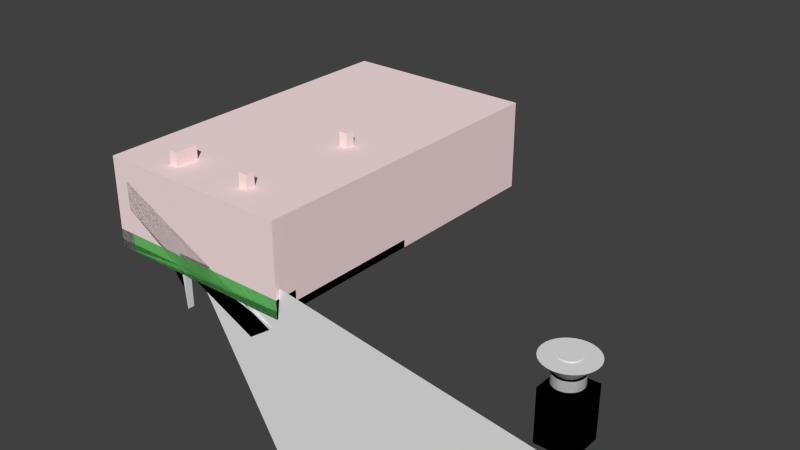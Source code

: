# Source: 500c_base.blend  (saved by Blender 2.74.0; exported with 4.5.12 LTS)
import bpy
from mathutils import Matrix  # noqa: F401  (used for matrix-valued properties, if any)

bpy.ops.wm.read_factory_settings(use_empty=True)
scene = bpy.context.scene
scene.name = 'Scene'

# ---- collections
col_collection_1 = bpy.data.collections.new('Collection 1'); scene.collection.children.link(col_collection_1)
col_collection_2 = bpy.data.collections.new('Collection 2'); scene.collection.children.link(col_collection_2)
col_collection_2.hide_render = True
col_collection_2.hide_viewport = True

# ---- images (referenced by path relative to the original .blend; pixels are not part of the script)
import os
ASSET_DIR = os.environ.get("B2B_ASSET_DIR", "")  # directory of the original .blend (textures are referenced by path, not embedded)
HERE = os.path.dirname(os.path.abspath(__file__))  # packed textures are extracted next to this script under _unpacked/

def load_image(name, relpath, width, height, colorspace="sRGB"):
    """Load a texture the original file referenced (path relative to the .blend, or extracted next to this script)."""
    p = next((c for c in (os.path.join(HERE, relpath), os.path.join(ASSET_DIR, relpath)) if relpath and os.path.exists(c)), "")
    if p:
        img = bpy.data.images.load(p, check_existing=True)
        img.name = name
    else:  # same state as the original file: an image datablock whose file is absent (Cycles renders it pink)
        img = bpy.data.images.new(name, width, height)
        img.source = "FILE"
        img.filepath = "//" + (relpath or name)
    img.colorspace_settings.name = colorspace
    return img
img_500c_jpg = load_image('500c.jpg', '500c.jpg', 1024, 1024, 'sRGB')

# ---- materials (node trees are filled in below, after node groups)
mat_device = bpy.data.materials.new('Device')
mat_device.alpha_threshold = 0.0
mat_device.roughness = 0.5
mat_added_material = bpy.data.materials.new('Added_Material')
mat_added_material.alpha_threshold = 0.0
mat_added_material.roughness = 0.5
mat_hole_material = bpy.data.materials.new('Hole_Material')
mat_hole_material.alpha_threshold = 0.0
mat_hole_material.roughness = 0.5
mat_board_image = bpy.data.materials.new('Board_Image')
mat_board_image.alpha_threshold = 0.0
mat_board_image.roughness = 0.5
mat_material_004 = bpy.data.materials.new('Material.004')
mat_material_004.alpha_threshold = 0.0
mat_material_004.roughness = 0.5
mat_material_005 = bpy.data.materials.new('Material.005')
mat_material_005.alpha_threshold = 0.0
mat_material_005.roughness = 0.5
mat_material_006 = bpy.data.materials.new('Material.006')
mat_material_006.alpha_threshold = 0.0
mat_material_006.roughness = 0.5

# ---- material node trees
mat_device.use_nodes = True; mat_device.node_tree.nodes.clear()
_N = mat_device.node_tree.nodes; _L = mat_device.node_tree.links
n0 = _N.new('ShaderNodeOutputMaterial'); n0.name = 'Material Output'; n0.location = (300, 300)
n1 = _N.new('ShaderNodeBsdfDiffuse'); n1.name = 'Diffuse BSDF'; n1.location = (10, 300)
n1.inputs[0].default_value = (0.2, 0.2, 0.4, 1.0)
_L.new(n1.outputs[0], n0.inputs[0])
n0.is_active_output = True
mat_added_material.use_nodes = True; mat_added_material.node_tree.nodes.clear()
_N = mat_added_material.node_tree.nodes; _L = mat_added_material.node_tree.links
n0 = _N.new('ShaderNodeOutputMaterial'); n0.name = 'Material Output'; n0.location = (300, 300)
n1 = _N.new('ShaderNodeBsdfDiffuse'); n1.name = 'Diffuse BSDF'; n1.location = (10, 300)
n1.inputs[0].default_value = (0.2, 0.8, 0.2, 1.0)
_L.new(n1.outputs[0], n0.inputs[0])
n0.is_active_output = True
mat_hole_material.use_nodes = True; mat_hole_material.node_tree.nodes.clear()
_N = mat_hole_material.node_tree.nodes; _L = mat_hole_material.node_tree.links
n0 = _N.new('ShaderNodeOutputMaterial'); n0.name = 'Material Output'; n0.location = (300, 300)
n1 = _N.new('ShaderNodeBsdfDiffuse'); n1.name = 'Diffuse BSDF'; n1.location = (10, 300)
n1.inputs[0].default_value = (1.0, 0.8, 0.8, 1.0)
_L.new(n1.outputs[0], n0.inputs[0])
n0.is_active_output = True
mat_board_image.use_nodes = True; mat_board_image.node_tree.nodes.clear()
_N = mat_board_image.node_tree.nodes; _L = mat_board_image.node_tree.links
n0 = _N.new('ShaderNodeOutputMaterial'); n0.name = 'Material Output'; n0.location = (300, 300)
n1 = _N.new('ShaderNodeBsdfDiffuse'); n1.name = 'Diffuse BSDF'; n1.location = (10, 300)
n2 = _N.new('ShaderNodeTexImage'); n2.name = 'Image Texture'; n2.location = (-180, 300)
n2.width = 140
n2.image = img_500c_jpg
n3 = _N.new('ShaderNodeTexCoord'); n3.name = 'Texture Coordinate'; n3.location = (-370, 300)
_L.new(n1.outputs[0], n0.inputs[0])
_L.new(n2.outputs[0], n1.inputs[0])
_L.new(n3.outputs[0], n2.inputs[0])
n0.is_active_output = True
mat_material_004.use_nodes = True; mat_material_004.node_tree.nodes.clear()
_N = mat_material_004.node_tree.nodes; _L = mat_material_004.node_tree.links
n0 = _N.new('ShaderNodeOutputMaterial'); n0.name = 'Material Output'; n0.location = (300, 300)
n1 = _N.new('ShaderNodeBsdfAnisotropic'); n1.name = 'Glossy BSDF'; n1.location = (100, 300)
n1.distribution = 'GGX'
n1.inputs[0].default_value = (0.0, 0.2, 1.0, 1.0)
n1.inputs[1].default_value = 0.0
_L.new(n1.outputs[0], n0.inputs[0])
n0.is_active_output = True
mat_material_005.use_nodes = True; mat_material_005.node_tree.nodes.clear()
_N = mat_material_005.node_tree.nodes; _L = mat_material_005.node_tree.links
n0 = _N.new('ShaderNodeOutputMaterial'); n0.name = 'Material Output'; n0.location = (300, 300)
n1 = _N.new('ShaderNodeBsdfAnisotropic'); n1.name = 'Glossy BSDF'; n1.location = (100, 300)
n1.distribution = 'GGX'
n1.inputs[0].default_value = (0.0, 0.2, 1.0, 1.0)
n1.inputs[1].default_value = 0.0
_L.new(n1.outputs[0], n0.inputs[0])
n0.is_active_output = True
mat_material_006.use_nodes = True; mat_material_006.node_tree.nodes.clear()
_N = mat_material_006.node_tree.nodes; _L = mat_material_006.node_tree.links
n0 = _N.new('ShaderNodeOutputMaterial'); n0.name = 'Material Output'; n0.location = (300, 300)
n1 = _N.new('ShaderNodeBsdfAnisotropic'); n1.name = 'Glossy BSDF'; n1.location = (100, 300)
n1.distribution = 'GGX'
n1.inputs[0].default_value = (0.0, 0.2, 1.0, 1.0)
n1.inputs[1].default_value = 0.0
_L.new(n1.outputs[0], n0.inputs[0])
n0.is_active_output = True

# ---- world
world_world = bpy.data.worlds.new('World'); scene.world = world_world
world_world.color = (0.05088, 0.05088, 0.05088)
world_world.use_sun_shadow = False
world_world.sun_shadow_jitter_overblur = 0.0
world_world.cycles.sampling_method = 'MANUAL'
world_world.cycles.sample_map_resolution = 256

# ---- meshes
me_switch_mesh = bpy.data.meshes.new('Switch Mesh')
me_switch_mesh.from_pydata([(-6.4, -6.0, 0.0), (-6.4, -6.0, 4.5), (-6.4, 6.0, 0.0), (-6.4, 6.0, 4.5), (2.543e-07, -6.0, 0.0), (2.543e-07, -6.0, 4.5), (2.543e-07, 6.0, 0.0), (2.543e-07, 6.0, 4.5)], [], [(1, 3, 2, 0), (3, 7, 6, 2), (7, 5, 4, 6), (5, 1, 0, 4), (0, 2, 6, 4), (5, 7, 3, 1)])
me_switch_mesh.materials.append(mat_device)
me_switch_mesh.use_remesh_preserve_volume = False
me_switch_mesh.use_remesh_preserve_attributes = False
me_switch_mesh.use_mirror_vertex_groups = False
me_switch_mesh.update()
me_cube_006 = bpy.data.meshes.new('Cube.006')
me_cube_006.from_pydata([(-2.0, -7.5, 0.0), (-2.0, -7.5, 8.0), (-2.0, 7.5, 0.0), (-2.0, 7.5, 8.0), (7.947e-08, -7.5, 0.0), (7.947e-08, -7.5, 8.0), (7.947e-08, 7.5, 0.0), (7.947e-08, 7.5, 8.0)], [], [(1, 3, 2, 0), (3, 7, 6, 2), (7, 5, 4, 6), (5, 1, 0, 4), (0, 2, 6, 4), (5, 7, 3, 1)])
me_cube_006.materials.append(mat_added_material)
me_cube_006.use_remesh_preserve_volume = False
me_cube_006.use_remesh_preserve_attributes = False
me_cube_006.use_mirror_vertex_groups = False
me_cube_006.update()
me_cube_008 = bpy.data.meshes.new('Cube.008')
me_cube_008.from_pydata([(-5.0, -8.7, 7.153e-07), (-5.0, -8.7, 15.0), (-5.0, 8.7, 7.153e-07), (-5.0, 8.7, 15.0), (-4.335e-07, -8.7, 7.153e-07), (-4.335e-07, -8.7, 15.0), (-4.335e-07, 8.7, 7.153e-07), (-4.335e-07, 8.7, 15.0)], [], [(1, 3, 2, 0), (3, 7, 6, 2), (7, 5, 4, 6), (5, 1, 0, 4), (0, 2, 6, 4), (5, 7, 3, 1)])
me_cube_008.materials.append(mat_hole_material)
me_cube_008.use_remesh_preserve_volume = False
me_cube_008.use_remesh_preserve_attributes = False
me_cube_008.use_mirror_vertex_groups = False
me_cube_008.update()
me_cube_014 = bpy.data.meshes.new('Cube.014')
me_cube_014.from_pydata([(-2.0, -7.5, 5.11), (-2.0, -7.5, 8.0), (-2.0, 7.5, 5.11), (-2.0, 7.5, 8.0), (7.947e-08, -7.5, 5.11), (7.947e-08, -7.5, 8.0), (7.947e-08, 7.5, 5.11), (7.947e-08, 7.5, 8.0)], [], [(1, 3, 2, 0), (3, 7, 6, 2), (7, 5, 4, 6), (5, 1, 0, 4), (0, 2, 6, 4), (5, 7, 3, 1)])
me_cube_014.materials.append(mat_added_material)
me_cube_014.use_remesh_preserve_volume = False
me_cube_014.use_remesh_preserve_attributes = False
me_cube_014.use_mirror_vertex_groups = False
me_cube_014.update()
me_cube_005 = bpy.data.meshes.new('Cube.005')
me_cube_005.from_pydata([(-6.0, -6.0, 0.0), (-6.0, -6.0, 4.5), (-6.0, 6.0, 0.0), (-6.0, 6.0, 4.5), (2.384e-07, -6.0, 0.0), (2.384e-07, -6.0, 4.5), (2.384e-07, 6.0, 0.0), (2.384e-07, 6.0, 4.5), (-8.0, -8.0, -2.0), (-8.0, -8.0, 6.5), (-8.0, 8.0, 6.5), (-8.0, 8.0, -2.0)], [], [(2, 0, 8, 11), (3, 7, 6, 2), (7, 5, 4, 6), (5, 1, 0, 4), (0, 2, 6, 4), (5, 7, 3, 1), (9, 10, 11, 8), (3, 2, 11, 10), (1, 3, 10, 9), (0, 1, 9, 8)])
me_cube_005.materials.append(mat_hole_material)
me_cube_005.use_remesh_preserve_volume = False
me_cube_005.use_remesh_preserve_attributes = False
me_cube_005.use_mirror_vertex_groups = False
me_cube_005.update()
me_cube_009 = bpy.data.meshes.new('Cube.009')
me_cube_009.from_pydata([(-7.5, 4.768e-07, 7.153e-07), (-7.5, 4.768e-07, 15.0), (-7.5, 10.0, 7.153e-07), (-7.5, 10.0, 15.0), (7.5, 4.768e-07, 7.153e-07), (7.5, 4.768e-07, 15.0), (7.5, 10.0, 7.153e-07), (7.5, 10.0, 15.0)], [], [(1, 3, 2, 0), (3, 7, 6, 2), (7, 5, 4, 6), (5, 1, 0, 4), (0, 2, 6, 4), (5, 7, 3, 1)])
me_cube_009.materials.append(mat_hole_material)
me_cube_009.use_remesh_preserve_volume = False
me_cube_009.use_remesh_preserve_attributes = False
me_cube_009.use_mirror_vertex_groups = False
me_cube_009.update()
me_cylinder_001 = bpy.data.meshes.new('Cylinder.001')
me_cylinder_001.from_pydata([(0.0, 1.2, -3.0), (0.0, 1.2, 2.384e-07), (0.2341, 1.177, -3.0), (0.2341, 1.177, 2.384e-07), (0.4592, 1.109, -3.0), (0.4592, 1.109, 2.384e-07), (0.6667, 0.9978, -3.0), (0.6667, 0.9978, 2.384e-07), (0.8485, 0.8485, -3.0), (0.8485, 0.8485, 2.384e-07), (0.9978, 0.6667, -3.0), (0.9978, 0.6667, 2.384e-07), (1.109, 0.4592, -3.0), (1.109, 0.4592, 2.384e-07), (1.177, 0.2341, -3.0), (1.177, 0.2341, 2.384e-07), (1.2, 9.06e-08, -3.0), (1.2, 9.06e-08, 2.384e-07), (1.177, -0.2341, -3.0), (1.177, -0.2341, 2.384e-07), (1.109, -0.4592, -3.0), (1.109, -0.4592, 2.384e-07), (0.9978, -0.6667, -3.0), (0.9978, -0.6667, 2.384e-07), (0.8485, -0.8485, -3.0), (0.8485, -0.8485, 2.384e-07), (0.6667, -0.9978, -3.0), (0.6667, -0.9978, 2.384e-07), (0.4592, -1.109, -3.0), (0.4592, -1.109, 2.384e-07), (0.2341, -1.177, -3.0), (0.2341, -1.177, 2.384e-07), (-3.91e-07, -1.2, -3.0), (-3.91e-07, -1.2, 2.384e-07), (-0.2341, -1.177, -3.0), (-0.2341, -1.177, 2.384e-07), (-0.4592, -1.109, -3.0), (-0.4592, -1.109, 2.384e-07), (-0.6667, -0.9978, -3.0), (-0.6667, -0.9978, 2.384e-07), (-0.8485, -0.8485, -3.0), (-0.8485, -0.8485, 2.384e-07), (-0.9978, -0.6667, -3.0), (-0.9978, -0.6667, 2.384e-07), (-1.109, -0.4592, -3.0), (-1.109, -0.4592, 2.384e-07), (-1.177, -0.2341, -3.0), (-1.177, -0.2341, 2.384e-07), (-1.2, 1.159e-06, -3.0), (-1.2, 1.159e-06, 2.384e-07), (-1.177, 0.2341, -3.0), (-1.177, 0.2341, 2.384e-07), (-1.109, 0.4592, -3.0), (-1.109, 0.4592, 2.384e-07), (-0.9978, 0.6667, -3.0), (-0.9978, 0.6667, 2.384e-07), (-0.8485, 0.8485, -3.0), (-0.8485, 0.8485, 2.384e-07), (-0.6667, 0.9978, -3.0), (-0.6667, 0.9978, 2.384e-07), (-0.4592, 1.109, -3.0), (-0.4592, 1.109, 2.384e-07), (-0.2341, 1.177, -3.0), (-0.2341, 1.177, 2.384e-07)], [], [(0, 1, 3, 2), (2, 3, 5, 4), (4, 5, 7, 6), (6, 7, 9, 8), (8, 9, 11, 10), (10, 11, 13, 12), (12, 13, 15, 14), (14, 15, 17, 16), (16, 17, 19, 18), (18, 19, 21, 20), (20, 21, 23, 22), (22, 23, 25, 24), (24, 25, 27, 26), (26, 27, 29, 28), (28, 29, 31, 30), (30, 31, 33, 32), (32, 33, 35, 34), (34, 35, 37, 36), (36, 37, 39, 38), (38, 39, 41, 40), (40, 41, 43, 42), (42, 43, 45, 44), (44, 45, 47, 46), (46, 47, 49, 48), (48, 49, 51, 50), (50, 51, 53, 52), (52, 53, 55, 54), (54, 55, 57, 56), (56, 57, 59, 58), (58, 59, 61, 60), (3, 1, 63, 61, 59, 57, 55, 53, 51, 49, 47, 45, 43, 41, 39, 37, 35, 33, 31, 29, 27, 25, 23, 21, 19, 17, 15, 13, 11, 9, 7, 5), (62, 63, 1, 0), (60, 61, 63, 62), (0, 2, 4, 6, 8, 10, 12, 14, 16, 18, 20, 22, 24, 26, 28, 30, 32, 34, 36, 38, 40, 42, 44, 46, 48, 50, 52, 54, 56, 58, 60, 62)])
me_cylinder_001.materials.append(mat_added_material)
me_cylinder_001.use_remesh_preserve_volume = False
me_cylinder_001.use_remesh_preserve_attributes = False
me_cylinder_001.use_mirror_vertex_groups = False
me_cylinder_001.update()
me_cylinder = bpy.data.meshes.new('Cylinder')
me_cylinder.from_pydata([(0.0, 1.2, -3.0), (0.0, 1.2, 2.384e-07), (0.2341, 1.177, -3.0), (0.2341, 1.177, 2.384e-07), (0.4592, 1.109, -3.0), (0.4592, 1.109, 2.384e-07), (0.6667, 0.9978, -3.0), (0.6667, 0.9978, 2.384e-07), (0.8485, 0.8485, -3.0), (0.8485, 0.8485, 2.384e-07), (0.9978, 0.6667, -3.0), (0.9978, 0.6667, 2.384e-07), (1.109, 0.4592, -3.0), (1.109, 0.4592, 2.384e-07), (1.177, 0.2341, -3.0), (1.177, 0.2341, 2.384e-07), (1.2, 9.06e-08, -3.0), (1.2, 9.06e-08, 2.384e-07), (1.177, -0.2341, -3.0), (1.177, -0.2341, 2.384e-07), (1.109, -0.4592, -3.0), (1.109, -0.4592, 2.384e-07), (0.9978, -0.6667, -3.0), (0.9978, -0.6667, 2.384e-07), (0.8485, -0.8485, -3.0), (0.8485, -0.8485, 2.384e-07), (0.6667, -0.9978, -3.0), (0.6667, -0.9978, 2.384e-07), (0.4592, -1.109, -3.0), (0.4592, -1.109, 2.384e-07), (0.2341, -1.177, -3.0), (0.2341, -1.177, 2.384e-07), (-3.91e-07, -1.2, -3.0), (-3.91e-07, -1.2, 2.384e-07), (-0.2341, -1.177, -3.0), (-0.2341, -1.177, 2.384e-07), (-0.4592, -1.109, -3.0), (-0.4592, -1.109, 2.384e-07), (-0.6667, -0.9978, -3.0), (-0.6667, -0.9978, 2.384e-07), (-0.8485, -0.8485, -3.0), (-0.8485, -0.8485, 2.384e-07), (-0.9978, -0.6667, -3.0), (-0.9978, -0.6667, 2.384e-07), (-1.109, -0.4592, -3.0), (-1.109, -0.4592, 2.384e-07), (-1.177, -0.2341, -3.0), (-1.177, -0.2341, 2.384e-07), (-1.2, 1.159e-06, -3.0), (-1.2, 1.159e-06, 2.384e-07), (-1.177, 0.2341, -3.0), (-1.177, 0.2341, 2.384e-07), (-1.109, 0.4592, -3.0), (-1.109, 0.4592, 2.384e-07), (-0.9978, 0.6667, -3.0), (-0.9978, 0.6667, 2.384e-07), (-0.8485, 0.8485, -3.0), (-0.8485, 0.8485, 2.384e-07), (-0.6667, 0.9978, -3.0), (-0.6667, 0.9978, 2.384e-07), (-0.4592, 1.109, -3.0), (-0.4592, 1.109, 2.384e-07), (-0.2341, 1.177, -3.0), (-0.2341, 1.177, 2.384e-07)], [], [(0, 1, 3, 2), (2, 3, 5, 4), (4, 5, 7, 6), (6, 7, 9, 8), (8, 9, 11, 10), (10, 11, 13, 12), (12, 13, 15, 14), (14, 15, 17, 16), (16, 17, 19, 18), (18, 19, 21, 20), (20, 21, 23, 22), (22, 23, 25, 24), (24, 25, 27, 26), (26, 27, 29, 28), (28, 29, 31, 30), (30, 31, 33, 32), (32, 33, 35, 34), (34, 35, 37, 36), (36, 37, 39, 38), (38, 39, 41, 40), (40, 41, 43, 42), (42, 43, 45, 44), (44, 45, 47, 46), (46, 47, 49, 48), (48, 49, 51, 50), (50, 51, 53, 52), (52, 53, 55, 54), (54, 55, 57, 56), (56, 57, 59, 58), (58, 59, 61, 60), (3, 1, 63, 61, 59, 57, 55, 53, 51, 49, 47, 45, 43, 41, 39, 37, 35, 33, 31, 29, 27, 25, 23, 21, 19, 17, 15, 13, 11, 9, 7, 5), (62, 63, 1, 0), (60, 61, 63, 62), (0, 2, 4, 6, 8, 10, 12, 14, 16, 18, 20, 22, 24, 26, 28, 30, 32, 34, 36, 38, 40, 42, 44, 46, 48, 50, 52, 54, 56, 58, 60, 62)])
me_cylinder.materials.append(mat_added_material)
me_cylinder.use_remesh_preserve_volume = False
me_cylinder.use_remesh_preserve_attributes = False
me_cylinder.use_mirror_vertex_groups = False
me_cylinder.update()
me_cube_002 = bpy.data.meshes.new('Cube.002')
me_cube_002.from_pydata([(-1.0, -1.0, -8.0), (-1.0, -1.0, 8.0), (-1.0, 1.0, -8.0), (-1.0, 1.0, 8.0), (1.0, -1.0, -8.0), (1.0, -1.0, 8.0), (1.0, 1.0, -8.0), (1.0, 1.0, 8.0)], [], [(1, 3, 2, 0), (3, 7, 6, 2), (7, 5, 4, 6), (5, 1, 0, 4), (0, 2, 6, 4), (5, 7, 3, 1)])
me_cube_002.materials.append(mat_hole_material)
me_cube_002.use_remesh_preserve_volume = False
me_cube_002.use_remesh_preserve_attributes = False
me_cube_002.use_mirror_vertex_groups = False
me_cube_002.update()
me_cube_010 = bpy.data.meshes.new('Cube.010')
me_cube_010.from_pydata([(-1.0, -1.0, -8.0), (-1.0, -1.0, 8.0), (-1.0, 1.0, -8.0), (-1.0, 1.0, 8.0), (1.0, -1.0, -8.0), (1.0, -1.0, 8.0), (1.0, 1.0, -8.0), (1.0, 1.0, 8.0)], [], [(1, 3, 2, 0), (3, 7, 6, 2), (7, 5, 4, 6), (5, 1, 0, 4), (0, 2, 6, 4), (5, 7, 3, 1)])
me_cube_010.materials.append(mat_hole_material)
me_cube_010.use_remesh_preserve_volume = False
me_cube_010.use_remesh_preserve_attributes = False
me_cube_010.use_mirror_vertex_groups = False
me_cube_010.update()
me_cube_012 = bpy.data.meshes.new('Cube.012')
me_cube_012.from_pydata([(-1.0, -2.5, -8.0), (-1.0, -2.5, 8.0), (-1.0, 2.5, -8.0), (-1.0, 2.5, 8.0), (1.0, -2.5, -8.0), (1.0, -2.5, 8.0), (1.0, 2.5, -8.0), (1.0, 2.5, 8.0)], [], [(1, 3, 2, 0), (3, 7, 6, 2), (7, 5, 4, 6), (5, 1, 0, 4), (0, 2, 6, 4), (5, 7, 3, 1)])
me_cube_012.materials.append(mat_hole_material)
me_cube_012.use_remesh_preserve_volume = False
me_cube_012.use_remesh_preserve_attributes = False
me_cube_012.use_mirror_vertex_groups = False
me_cube_012.update()
me_cube_007 = bpy.data.meshes.new('Cube.007')
me_cube_007.from_pydata([(-11.0, 2.384e-07, 0.0), (-11.0, 2.384e-07, 4.0), (-11.0, 5.0, 0.0), (-11.0, 5.0, 4.0), (11.0, 2.384e-07, 0.0), (11.0, 2.384e-07, 4.0), (11.0, 5.0, 0.0), (11.0, 5.0, 4.0)], [], [(1, 3, 2, 0), (3, 7, 6, 2), (7, 5, 4, 6), (5, 1, 0, 4), (0, 2, 6, 4), (5, 7, 3, 1)])
me_cube_007.materials.append(mat_added_material)
me_cube_007.use_remesh_preserve_volume = False
me_cube_007.use_remesh_preserve_attributes = False
me_cube_007.use_mirror_vertex_groups = False
me_cube_007.update()
me_board_mesh = bpy.data.meshes.new('Board Mesh')
me_board_mesh.from_pydata([(-11.0, 1.717e-06, 8.106e-08), (-11.0, 1.717e-06, 1.7), (-11.0, 36.0, 8.106e-08), (-11.0, 36.0, 1.7), (11.0, 1.717e-06, 8.106e-08), (11.0, 1.717e-06, 1.7), (11.0, 36.0, 8.106e-08), (11.0, 36.0, 1.7)], [], [(1, 3, 2, 0), (3, 7, 6, 2), (7, 5, 4, 6), (5, 1, 0, 4), (0, 2, 6, 4), (5, 7, 3, 1)])
me_board_mesh.materials.append(mat_board_image)
me_board_mesh.use_remesh_preserve_volume = False
me_board_mesh.use_remesh_preserve_attributes = False
me_board_mesh.use_mirror_vertex_groups = False
me_board_mesh.update()
me_cube_003 = bpy.data.meshes.new('Cube.003')
me_cube_003.from_pydata([(-11.0, 1.764e-06, 9.537e-07), (-11.0, 1.764e-06, 20.0), (-11.0, 74.0, 9.537e-07), (-11.0, 74.0, 20.0), (11.0, 1.764e-06, 9.537e-07), (11.0, 1.764e-06, 20.0), (11.0, 74.0, 9.537e-07), (11.0, 74.0, 20.0)], [], [(1, 3, 2, 0), (3, 7, 6, 2), (7, 5, 4, 6), (5, 1, 0, 4), (0, 2, 6, 4), (5, 7, 3, 1)])
me_cube_003.materials.append(mat_hole_material)
me_cube_003.use_remesh_preserve_volume = False
me_cube_003.use_remesh_preserve_attributes = False
me_cube_003.use_mirror_vertex_groups = False
me_cube_003.update()
me_lid_mesh = bpy.data.meshes.new('Lid Mesh')
me_lid_mesh.from_pydata([(0.0, 2.05e-06, 3.0), (0.0, 43.0, 3.0), (36.0, 2.05e-06, 3.0), (36.0, 43.0, 3.0), (1.5, 1.5, 1.5), (34.5, 1.5, 1.5), (1.5, 41.5, 1.5), (34.5, 41.5, 1.5), (0.0, 2.05e-06, 0.0), (0.0, 43.0, 0.0), (36.0, 43.0, 0.0), (36.0, 2.05e-06, 0.0), (1.5, 1.5, 0.0), (34.5, 1.5, 0.0), (1.5, 41.5, 0.0), (34.5, 41.5, 0.0), (0.0, 26.5, 0.0), (0.0, 9.5, -1.03e-05), (1.5, 26.5, 0.0), (1.5, 9.5, -1.03e-05), (7.7, 2.05e-06, 0.0), (29.3, 2.05e-06, 0.0), (7.7, 1.5, 0.0), (29.3, 1.5, 0.0), (0.0, 26.5, -6.4), (0.0, 9.5, -6.4), (1.5, 26.5, -6.4), (1.5, 9.5, -6.4), (14.3, 2.05e-06, -4.9), (22.7, 2.05e-06, -4.9), (14.3, 1.5, -4.9), (22.7, 1.5, -4.9), (7.7, 2.05e-06, -7.6), (14.3, 2.05e-06, -7.6), (22.7, 2.05e-06, -7.6), (29.3, 2.05e-06, -7.6), (7.7, 1.5, -7.6), (14.3, 1.5, -7.6), (22.7, 1.5, -7.6), (29.3, 1.5, -7.6), (25.6, 43.0, 0.0), (25.6, 41.5, 0.0), (11.4, 43.0, 0.0), (11.4, 41.5, 0.0), (11.4, 41.5, -0.1), (25.6, 41.5, -0.1), (25.6, 43.0, -0.1), (11.4, 43.0, -0.1), (32.0, 43.0, 3.0), (33.5, 41.5, 1.5), (33.5, 41.5, 0.0), (32.0, 43.0, 0.0), (30.22, 2.05e-06, 0.0), (30.22, 1.5, 0.0), (32.5, 43.0, 3.0), (34.0, 41.5, 1.5), (34.0, 41.5, 0.0), (32.5, 43.0, 0.0)], [], [(3, 2, 11, 10), (34, 38, 39, 35), (16, 24, 25, 17, 8, 0, 1, 9), (5, 13, 53, 23, 39, 38, 31, 30, 37, 36, 22, 12, 4), (19, 27, 26, 18, 14, 6, 4, 12), (12, 22, 20, 8, 17, 19), (55, 56, 15, 7), (16, 18, 26, 24), (5, 7, 15, 13), (29, 34, 35, 21, 52, 11, 2, 0, 8, 20, 32, 33, 28), (6, 49, 55, 7, 5, 4), (22, 36, 32, 20), (21, 35, 39, 23), (25, 24, 26, 27), (19, 17, 25, 27), (29, 31, 38, 34), (1, 0, 2, 3, 54, 48), (32, 36, 37, 33), (30, 28, 33, 37), (28, 30, 31, 29), (43, 42, 47, 44), (9, 42, 43, 14, 18, 16), (47, 46, 45, 44), (40, 41, 45, 46), (57, 54, 3, 10), (40, 51, 50, 41), (43, 44, 45, 41, 50, 49, 6, 14), (40, 46, 47, 42, 9, 1, 48, 51), (49, 50, 56, 55), (51, 48, 54, 57), (51, 57, 56, 50), (52, 21, 23, 53, 13, 15, 56, 57, 10, 11)])
me_lid_mesh.use_remesh_preserve_volume = False
me_lid_mesh.use_remesh_preserve_attributes = False
me_lid_mesh.use_mirror_vertex_groups = False
me_lid_mesh.update()
me_sinkcyl_y_mesh = bpy.data.meshes.new('SinkCyl Y Mesh')
me_sinkcyl_y_mesh.from_pydata([(6.8, -5.0, -9.0), (6.8, -5.0, -1.4), (6.765, -5.351, -1.4), (6.765, -5.351, -1.4), (6.765, -5.351, -9.0), (6.663, -5.689, -9.0), (6.497, -6.0, -9.0), (6.273, -6.273, -9.0), (6.0, -6.497, -9.0), (5.689, -6.663, -9.0), (5.351, -6.765, -9.0), (5.0, -6.8, -9.0), (4.649, -6.765, -9.0), (4.311, -6.663, -9.0), (4.0, -6.497, -9.0), (3.727, -6.273, -9.0), (3.503, -6.0, -9.0), (3.337, -5.689, -9.0), (3.235, -5.351, -9.0), (3.2, -5.0, -9.0), (3.235, -4.649, -9.0), (3.337, -4.311, -9.0), (3.503, -4.0, -9.0), (3.727, -3.727, -9.0), (4.0, -3.503, -9.0), (4.311, -3.337, -9.0), (4.649, -3.235, -9.0), (5.0, -3.2, -9.0), (5.351, -3.235, -9.0), (5.689, -3.337, -9.0), (6.0, -3.503, -9.0), (6.273, -3.727, -9.0), (6.497, -4.0, -9.0), (6.663, -4.311, -9.0), (6.765, -4.649, -9.0), (6.765, -4.649, -1.4), (6.8, -5.0, -1.4), (6.663, -5.689, -1.4), (6.663, -5.689, -1.4), (6.497, -6.0, -1.4), (6.497, -6.0, -1.4), (6.273, -6.273, -1.4), (6.273, -6.273, -1.4), (6.0, -6.497, -1.4), (6.0, -6.497, -1.4), (5.689, -6.663, -1.4), (5.689, -6.663, -1.4), (5.351, -6.765, -1.4), (5.351, -6.765, -1.4), (5.0, -6.8, -1.4), (5.0, -6.8, -1.4), (4.649, -6.765, -1.4), (4.649, -6.765, -1.4), (4.311, -6.663, -1.4), (4.311, -6.663, -1.4), (4.0, -6.497, -1.4), (4.0, -6.497, -1.4), (3.727, -6.273, -1.4), (3.727, -6.273, -1.4), (3.503, -6.0, -1.4), (3.503, -6.0, -1.4), (3.337, -5.689, -1.4), (3.337, -5.689, -1.4), (3.235, -5.351, -1.4), (3.235, -5.351, -1.4), (3.2, -5.0, -1.4), (3.235, -4.649, -1.4), (3.337, -4.311, -1.4), (3.337, -4.311, -1.4), (3.503, -4.0, -1.4), (3.503, -4.0, -1.4), (3.727, -3.727, -1.4), (3.727, -3.727, -1.4), (4.0, -3.503, -1.4), (4.0, -3.503, -1.4), (4.311, -3.337, -1.4), (4.311, -3.337, -1.4), (4.649, -3.235, -1.4), (4.649, -3.235, -1.4), (5.0, -3.2, -1.4), (5.0, -3.2, -1.4), (5.351, -3.235, -1.4), (5.351, -3.235, -1.4), (5.689, -3.337, -1.4), (5.689, -3.337, -1.4), (6.0, -3.503, -1.4), (6.0, -3.503, -1.4), (6.273, -3.727, -1.4), (6.273, -3.727, -1.4), (6.497, -4.0, -1.4), (6.497, -4.0, -1.4), (6.663, -4.311, -1.4), (6.663, -4.311, -1.4), (6.8, -5.0, 1.8), (6.8, -5.0, 2.0), (6.765, -5.351, 2.0), (6.765, -5.351, 1.8), (6.765, -4.649, 1.8), (6.765, -4.649, 2.0), (6.663, -4.311, 2.0), (6.497, -4.0, 2.0), (6.273, -3.727, 2.0), (6.0, -3.503, 2.0), (5.689, -3.337, 2.0), (5.351, -3.235, 2.0), (5.0, -3.2, 2.0), (4.649, -3.235, 2.0), (4.311, -3.337, 2.0), (4.0, -3.503, 2.0), (3.727, -3.727, 2.0), (3.503, -4.0, 2.0), (3.337, -4.311, 2.0), (3.235, -4.649, 2.0), (3.2, -5.0, 2.0), (3.235, -5.351, 2.0), (3.337, -5.689, 2.0), (3.503, -6.0, 2.0), (3.727, -6.273, 2.0), (4.0, -6.497, 2.0), (4.311, -6.663, 2.0), (4.649, -6.765, 2.0), (5.0, -6.8, 2.0), (5.351, -6.765, 2.0), (5.689, -6.663, 2.0), (6.0, -6.497, 2.0), (6.273, -6.273, 2.0), (6.497, -6.0, 2.0), (6.663, -5.689, 2.0), (6.663, -5.689, 1.8), (6.663, -4.311, 1.8), (6.497, -4.0, 1.8), (6.273, -3.727, 1.8), (6.0, -3.503, 1.8), (5.689, -3.337, 1.8), (5.351, -3.235, 1.8), (5.0, -3.2, 1.8), (4.649, -3.235, 1.8), (4.311, -3.337, 1.8), (4.0, -3.503, 1.8), (3.727, -3.727, 1.8), (3.503, -4.0, 1.8), (3.337, -4.311, 1.8), (3.235, -4.649, 1.8), (3.2, -5.0, 1.8), (3.235, -5.351, 1.8), (3.337, -5.689, 1.8), (3.503, -6.0, 1.8), (3.727, -6.273, 1.8), (4.0, -6.497, 1.8), (4.311, -6.663, 1.8), (4.649, -6.765, 1.8), (5.0, -6.8, 1.8), (5.351, -6.765, 1.8), (5.689, -6.663, 1.8), (6.0, -6.497, 1.8), (6.273, -6.273, 1.8), (6.497, -6.0, 1.8), (9.619, -3.087, 1.8), (9.904, -4.025, 1.8), (9.157, -2.222, 1.8), (-2.186e-07, -5.0, 1.8), (8.536, -1.464, 1.8), (7.778, -0.8427, 1.8), (6.913, -0.3806, 1.8), (5.975, -0.09607, 1.8), (5.0, -2.186e-07, 1.8), (4.025, -0.09607, 1.8), (3.087, -0.3806, 1.8), (2.222, -0.8427, 1.8), (1.464, -1.464, 1.8), (0.8427, -2.222, 1.8), (0.3806, -3.087, 1.8), (0.09607, -4.025, 1.8), (10.0, -5.0, 1.8), (0.09607, -5.975, 1.8), (0.3806, -6.913, 1.8), (0.8427, -7.778, 1.8), (1.464, -8.536, 1.8), (2.222, -9.157, 1.8), (3.087, -9.619, 1.8), (4.025, -9.904, 1.8), (5.0, -10.0, 1.8), (5.975, -9.904, 1.8), (6.913, -9.619, 1.8), (7.778, -9.157, 1.8), (8.536, -8.536, 1.8), (9.157, -7.778, 1.8), (9.619, -6.913, 1.8), (9.904, -5.975, 1.8)], [], [(0, 1, 2, 3, 4), (0, 4, 5, 6, 7, 8, 9, 10, 11, 12, 13, 14, 15, 16, 17, 18, 19, 20, 21, 22, 23, 24, 25, 26, 27, 28, 29, 30, 31, 32, 33, 34), (34, 35, 36, 1, 0), (4, 3, 37, 38, 5), (5, 38, 39, 40, 6), (6, 40, 41, 42, 7), (7, 42, 43, 44, 8), (8, 44, 45, 46, 9), (9, 46, 47, 48, 10), (10, 48, 49, 50, 11), (11, 50, 51, 52, 12), (12, 52, 53, 54, 13), (13, 54, 55, 56, 14), (14, 56, 57, 58, 15), (15, 58, 59, 60, 16), (16, 60, 61, 62, 17), (17, 62, 63, 64, 18), (18, 64, 65, 19), (19, 65, 66, 20), (20, 66, 67, 21), (21, 67, 68, 69, 22), (22, 69, 70, 71, 23), (23, 71, 72, 73, 24), (24, 73, 74, 75, 25), (25, 75, 76, 77, 26), (26, 77, 78, 79, 27), (27, 79, 80, 81, 28), (28, 81, 82, 83, 29), (29, 83, 84, 85, 30), (30, 85, 86, 87, 31), (31, 87, 88, 89, 32), (32, 89, 90, 91, 33), (33, 91, 92, 35, 34), (93, 94, 95, 96), (97, 98, 94, 93), (95, 94, 98, 99, 100, 101, 102, 103, 104, 105, 106, 107, 108, 109, 110, 111, 112, 113, 114, 115, 116, 117, 118, 119, 120, 121, 122, 123, 124, 125, 126, 127), (96, 95, 127, 128), (129, 99, 98, 97), (130, 100, 99, 129), (131, 101, 100, 130), (132, 102, 101, 131), (133, 103, 102, 132), (134, 104, 103, 133), (135, 105, 104, 134), (136, 106, 105, 135), (137, 107, 106, 136), (138, 108, 107, 137), (139, 109, 108, 138), (140, 110, 109, 139), (141, 111, 110, 140), (142, 112, 111, 141), (143, 113, 112, 142), (144, 114, 113, 143), (145, 115, 114, 144), (146, 116, 115, 145), (147, 117, 116, 146), (148, 118, 117, 147), (149, 119, 118, 148), (150, 120, 119, 149), (151, 121, 120, 150), (152, 122, 121, 151), (153, 123, 122, 152), (154, 124, 123, 153), (155, 125, 124, 154), (156, 126, 125, 155), (128, 127, 126, 156), (92, 157, 158, 35), (90, 159, 157, 92, 91), (160, 143, 142, 141, 140, 139, 138, 137, 136, 135, 134, 133, 132, 131, 130, 129, 97, 93, 96, 128, 161, 162, 163, 164, 165, 166, 167, 168, 169, 170, 171, 172), (173, 158, 157, 159, 161, 128, 156, 155, 154, 153, 152, 151, 150, 149, 148, 147, 146, 145, 144, 143, 160, 174, 175, 176, 177, 178, 179, 180, 181, 182, 183, 184, 185, 186, 187, 188), (35, 158, 173, 36), (88, 161, 159, 90, 89), (2, 188, 187, 37, 3), (36, 173, 188, 2, 1), (86, 162, 161, 88, 87), (84, 163, 162, 86, 85), (82, 164, 163, 84, 83), (80, 165, 164, 82, 81), (78, 166, 165, 80, 79), (76, 167, 166, 78, 77), (74, 168, 167, 76, 75), (72, 169, 168, 74, 73), (70, 170, 169, 72, 71), (68, 171, 170, 70, 69), (66, 172, 171, 68, 67), (65, 160, 172, 66), (63, 174, 160, 65, 64), (61, 175, 174, 63, 62), (59, 176, 175, 61, 60), (57, 177, 176, 59, 58), (55, 178, 177, 57, 56), (53, 179, 178, 55, 54), (51, 180, 179, 53, 52), (49, 181, 180, 51, 50), (47, 182, 181, 49, 48), (45, 183, 182, 47, 46), (43, 184, 183, 45, 44), (41, 185, 184, 43, 42), (39, 186, 185, 41, 40), (37, 187, 186, 39, 38)])
me_sinkcyl_y_mesh.materials.append(None)
me_sinkcyl_y_mesh.use_remesh_preserve_volume = False
me_sinkcyl_y_mesh.use_remesh_preserve_attributes = False
me_sinkcyl_y_mesh.use_mirror_vertex_groups = False
me_sinkcyl_y_mesh.update()
me_cylinder_003 = bpy.data.meshes.new('Cylinder.003')
me_cylinder_003.from_pydata([(7.8, -5.0, -2.9), (7.8, -5.0, -0.9), (7.746, -5.546, -2.9), (7.746, -5.546, -0.9), (7.587, -6.072, -2.9), (7.587, -6.072, -0.9), (7.328, -6.556, -2.9), (7.328, -6.556, -0.9), (6.98, -6.98, -2.9), (6.98, -6.98, -0.9), (6.556, -7.328, -2.9), (6.556, -7.328, -0.9), (6.072, -7.587, -2.9), (6.072, -7.587, -0.9), (5.546, -7.746, -2.9), (5.546, -7.746, -0.9), (5.0, -7.8, -2.9), (5.0, -7.8, -0.9), (4.454, -7.746, -2.9), (4.454, -7.746, -0.9), (3.928, -7.587, -2.9), (3.928, -7.587, -0.9), (3.444, -7.328, -2.9), (3.444, -7.328, -0.9), (3.02, -6.98, -2.9), (3.02, -6.98, -0.9), (2.672, -6.556, -2.9), (2.672, -6.556, -0.9), (2.413, -6.072, -2.9), (2.413, -6.072, -0.9), (2.254, -5.546, -2.9), (2.254, -5.546, -0.9), (2.2, -5.0, -2.9), (2.2, -5.0, -0.9), (2.254, -4.454, -2.9), (2.254, -4.454, -0.9), (2.413, -3.928, -2.9), (2.413, -3.928, -0.9), (2.672, -3.444, -2.9), (2.672, -3.444, -0.9), (3.02, -3.02, -2.9), (3.02, -3.02, -0.9), (3.444, -2.672, -2.9), (3.444, -2.672, -0.9), (3.928, -2.413, -2.9), (3.928, -2.413, -0.9), (4.454, -2.254, -2.9), (4.454, -2.254, -0.9), (5.0, -2.2, -2.9), (5.0, -2.2, -0.9), (5.546, -2.254, -2.9), (5.546, -2.254, -0.9), (6.072, -2.413, -2.9), (6.072, -2.413, -0.9), (6.556, -2.672, -2.9), (6.556, -2.672, -0.9), (6.98, -3.02, -2.9), (6.98, -3.02, -0.9), (7.328, -3.444, -2.9), (7.328, -3.444, -0.9), (7.587, -3.928, -2.9), (7.587, -3.928, -0.9), (7.746, -4.454, -2.9), (7.746, -4.454, -0.9)], [], [(0, 1, 3, 2), (2, 3, 5, 4), (4, 5, 7, 6), (6, 7, 9, 8), (8, 9, 11, 10), (10, 11, 13, 12), (12, 13, 15, 14), (14, 15, 17, 16), (16, 17, 19, 18), (18, 19, 21, 20), (20, 21, 23, 22), (22, 23, 25, 24), (24, 25, 27, 26), (26, 27, 29, 28), (28, 29, 31, 30), (30, 31, 33, 32), (32, 33, 35, 34), (34, 35, 37, 36), (36, 37, 39, 38), (38, 39, 41, 40), (40, 41, 43, 42), (42, 43, 45, 44), (44, 45, 47, 46), (46, 47, 49, 48), (48, 49, 51, 50), (50, 51, 53, 52), (52, 53, 55, 54), (54, 55, 57, 56), (56, 57, 59, 58), (58, 59, 61, 60), (3, 1, 63, 61, 59, 57, 55, 53, 51, 49, 47, 45, 43, 41, 39, 37, 35, 33, 31, 29, 27, 25, 23, 21, 19, 17, 15, 13, 11, 9, 7, 5), (62, 63, 1, 0), (60, 61, 63, 62), (0, 2, 4, 6, 8, 10, 12, 14, 16, 18, 20, 22, 24, 26, 28, 30, 32, 34, 36, 38, 40, 42, 44, 46, 48, 50, 52, 54, 56, 58, 60, 62)])
me_cylinder_003.materials.append(None)
me_cylinder_003.use_remesh_preserve_volume = False
me_cylinder_003.use_remesh_preserve_attributes = False
me_cylinder_003.use_mirror_vertex_groups = False
me_cylinder_003.update()
me_sinkcyl_mesh = bpy.data.meshes.new('SinkCyl Mesh')
me_sinkcyl_mesh.from_pydata([(-6.8, 5.0, -9.0), (-6.8, 5.0, -1.4), (-6.765, 5.351, -1.4), (-6.765, 5.351, -1.4), (-6.765, 5.351, -9.0), (-6.663, 5.689, -9.0), (-6.497, 6.0, -9.0), (-6.273, 6.273, -9.0), (-6.0, 6.497, -9.0), (-5.689, 6.663, -9.0), (-5.351, 6.765, -9.0), (-5.0, 6.8, -9.0), (-4.649, 6.765, -9.0), (-4.311, 6.663, -9.0), (-4.0, 6.497, -9.0), (-3.727, 6.273, -9.0), (-3.503, 6.0, -9.0), (-3.337, 5.689, -9.0), (-3.235, 5.351, -9.0), (-3.2, 5.0, -9.0), (-3.235, 4.649, -9.0), (-3.337, 4.311, -9.0), (-3.503, 4.0, -9.0), (-3.727, 3.727, -9.0), (-4.0, 3.503, -9.0), (-4.311, 3.337, -9.0), (-4.649, 3.235, -9.0), (-5.0, 3.2, -9.0), (-5.351, 3.235, -9.0), (-5.689, 3.337, -9.0), (-6.0, 3.503, -9.0), (-6.273, 3.727, -9.0), (-6.497, 4.0, -9.0), (-6.663, 4.311, -9.0), (-6.765, 4.649, -9.0), (-6.765, 4.649, -1.4), (-6.8, 5.0, -1.4), (-6.663, 5.689, -1.4), (-6.663, 5.689, -1.4), (-6.497, 6.0, -1.4), (-6.497, 6.0, -1.4), (-6.273, 6.273, -1.4), (-6.273, 6.273, -1.4), (-6.0, 6.497, -1.4), (-6.0, 6.497, -1.4), (-5.689, 6.663, -1.4), (-5.689, 6.663, -1.4), (-5.351, 6.765, -1.4), (-5.351, 6.765, -1.4), (-5.0, 6.8, -1.4), (-5.0, 6.8, -1.4), (-4.649, 6.765, -1.4), (-4.649, 6.765, -1.4), (-4.311, 6.663, -1.4), (-4.311, 6.663, -1.4), (-4.0, 6.497, -1.4), (-4.0, 6.497, -1.4), (-3.727, 6.273, -1.4), (-3.727, 6.273, -1.4), (-3.503, 6.0, -1.4), (-3.503, 6.0, -1.4), (-3.337, 5.689, -1.4), (-3.337, 5.689, -1.4), (-3.235, 5.351, -1.4), (-3.235, 5.351, -1.4), (-3.2, 5.0, -1.4), (-3.235, 4.649, -1.4), (-3.337, 4.311, -1.4), (-3.337, 4.311, -1.4), (-3.503, 4.0, -1.4), (-3.503, 4.0, -1.4), (-3.727, 3.727, -1.4), (-3.727, 3.727, -1.4), (-4.0, 3.503, -1.4), (-4.0, 3.503, -1.4), (-4.311, 3.337, -1.4), (-4.311, 3.337, -1.4), (-4.649, 3.235, -1.4), (-4.649, 3.235, -1.4), (-5.0, 3.2, -1.4), (-5.0, 3.2, -1.4), (-5.351, 3.235, -1.4), (-5.351, 3.235, -1.4), (-5.689, 3.337, -1.4), (-5.689, 3.337, -1.4), (-6.0, 3.503, -1.4), (-6.0, 3.503, -1.4), (-6.273, 3.727, -1.4), (-6.273, 3.727, -1.4), (-6.497, 4.0, -1.4), (-6.497, 4.0, -1.4), (-6.663, 4.311, -1.4), (-6.663, 4.311, -1.4), (-6.8, 5.0, 1.8), (-6.8, 5.0, 2.0), (-6.765, 5.351, 2.0), (-6.765, 5.351, 1.8), (-6.765, 4.649, 1.8), (-6.765, 4.649, 2.0), (-6.663, 4.311, 2.0), (-6.497, 4.0, 2.0), (-6.273, 3.727, 2.0), (-6.0, 3.503, 2.0), (-5.689, 3.337, 2.0), (-5.351, 3.235, 2.0), (-5.0, 3.2, 2.0), (-4.649, 3.235, 2.0), (-4.311, 3.337, 2.0), (-4.0, 3.503, 2.0), (-3.727, 3.727, 2.0), (-3.503, 4.0, 2.0), (-3.337, 4.311, 2.0), (-3.235, 4.649, 2.0), (-3.2, 5.0, 2.0), (-3.235, 5.351, 2.0), (-3.337, 5.689, 2.0), (-3.503, 6.0, 2.0), (-3.727, 6.273, 2.0), (-4.0, 6.497, 2.0), (-4.311, 6.663, 2.0), (-4.649, 6.765, 2.0), (-5.0, 6.8, 2.0), (-5.351, 6.765, 2.0), (-5.689, 6.663, 2.0), (-6.0, 6.497, 2.0), (-6.273, 6.273, 2.0), (-6.497, 6.0, 2.0), (-6.663, 5.689, 2.0), (-6.663, 5.689, 1.8), (-6.663, 4.311, 1.8), (-6.497, 4.0, 1.8), (-6.273, 3.727, 1.8), (-6.0, 3.503, 1.8), (-5.689, 3.337, 1.8), (-5.351, 3.235, 1.8), (-5.0, 3.2, 1.8), (-4.649, 3.235, 1.8), (-4.311, 3.337, 1.8), (-4.0, 3.503, 1.8), (-3.727, 3.727, 1.8), (-3.503, 4.0, 1.8), (-3.337, 4.311, 1.8), (-3.235, 4.649, 1.8), (-3.2, 5.0, 1.8), (-3.235, 5.351, 1.8), (-3.337, 5.689, 1.8), (-3.503, 6.0, 1.8), (-3.727, 6.273, 1.8), (-4.0, 6.497, 1.8), (-4.311, 6.663, 1.8), (-4.649, 6.765, 1.8), (-5.0, 6.8, 1.8), (-5.351, 6.765, 1.8), (-5.689, 6.663, 1.8), (-6.0, 6.497, 1.8), (-6.273, 6.273, 1.8), (-6.497, 6.0, 1.8), (-9.619, 3.087, 1.8), (-9.904, 4.025, 1.8), (-9.157, 2.222, 1.8), (3.775e-07, 5.0, 1.8), (-8.536, 1.464, 1.8), (-7.778, 0.8427, 1.8), (-6.913, 0.3806, 1.8), (-5.975, 0.09608, 1.8), (-5.0, 3.775e-07, 1.8), (-4.025, 0.09607, 1.8), (-3.087, 0.3806, 1.8), (-2.222, 0.8427, 1.8), (-1.464, 1.464, 1.8), (-0.8427, 2.222, 1.8), (-0.3806, 3.087, 1.8), (-0.09607, 4.025, 1.8), (-10.0, 5.0, 1.8), (-0.09607, 5.975, 1.8), (-0.3806, 6.913, 1.8), (-0.8427, 7.778, 1.8), (-1.464, 8.536, 1.8), (-2.222, 9.157, 1.8), (-3.087, 9.619, 1.8), (-4.025, 9.904, 1.8), (-5.0, 10.0, 1.8), (-5.975, 9.904, 1.8), (-6.913, 9.619, 1.8), (-7.778, 9.157, 1.8), (-8.536, 8.536, 1.8), (-9.157, 7.778, 1.8), (-9.619, 6.913, 1.8), (-9.904, 5.975, 1.8)], [], [(0, 1, 2, 3, 4), (0, 4, 5, 6, 7, 8, 9, 10, 11, 12, 13, 14, 15, 16, 17, 18, 19, 20, 21, 22, 23, 24, 25, 26, 27, 28, 29, 30, 31, 32, 33, 34), (34, 35, 36, 1, 0), (4, 3, 37, 38, 5), (5, 38, 39, 40, 6), (6, 40, 41, 42, 7), (7, 42, 43, 44, 8), (8, 44, 45, 46, 9), (9, 46, 47, 48, 10), (10, 48, 49, 50, 11), (11, 50, 51, 52, 12), (12, 52, 53, 54, 13), (13, 54, 55, 56, 14), (14, 56, 57, 58, 15), (15, 58, 59, 60, 16), (16, 60, 61, 62, 17), (17, 62, 63, 64, 18), (18, 64, 65, 19), (19, 65, 66, 20), (20, 66, 67, 21), (21, 67, 68, 69, 22), (22, 69, 70, 71, 23), (23, 71, 72, 73, 24), (24, 73, 74, 75, 25), (25, 75, 76, 77, 26), (26, 77, 78, 79, 27), (27, 79, 80, 81, 28), (28, 81, 82, 83, 29), (29, 83, 84, 85, 30), (30, 85, 86, 87, 31), (31, 87, 88, 89, 32), (32, 89, 90, 91, 33), (33, 91, 92, 35, 34), (93, 94, 95, 96), (97, 98, 94, 93), (95, 94, 98, 99, 100, 101, 102, 103, 104, 105, 106, 107, 108, 109, 110, 111, 112, 113, 114, 115, 116, 117, 118, 119, 120, 121, 122, 123, 124, 125, 126, 127), (96, 95, 127, 128), (129, 99, 98, 97), (130, 100, 99, 129), (131, 101, 100, 130), (132, 102, 101, 131), (133, 103, 102, 132), (134, 104, 103, 133), (135, 105, 104, 134), (136, 106, 105, 135), (137, 107, 106, 136), (138, 108, 107, 137), (139, 109, 108, 138), (140, 110, 109, 139), (141, 111, 110, 140), (142, 112, 111, 141), (143, 113, 112, 142), (144, 114, 113, 143), (145, 115, 114, 144), (146, 116, 115, 145), (147, 117, 116, 146), (148, 118, 117, 147), (149, 119, 118, 148), (150, 120, 119, 149), (151, 121, 120, 150), (152, 122, 121, 151), (153, 123, 122, 152), (154, 124, 123, 153), (155, 125, 124, 154), (156, 126, 125, 155), (128, 127, 126, 156), (92, 157, 158, 35), (90, 159, 157, 92, 91), (160, 143, 142, 141, 140, 139, 138, 137, 136, 135, 134, 133, 132, 131, 130, 129, 97, 93, 96, 128, 161, 162, 163, 164, 165, 166, 167, 168, 169, 170, 171, 172), (173, 158, 157, 159, 161, 128, 156, 155, 154, 153, 152, 151, 150, 149, 148, 147, 146, 145, 144, 143, 160, 174, 175, 176, 177, 178, 179, 180, 181, 182, 183, 184, 185, 186, 187, 188), (35, 158, 173, 36), (88, 161, 159, 90, 89), (2, 188, 187, 37, 3), (36, 173, 188, 2, 1), (86, 162, 161, 88, 87), (84, 163, 162, 86, 85), (82, 164, 163, 84, 83), (80, 165, 164, 82, 81), (78, 166, 165, 80, 79), (76, 167, 166, 78, 77), (74, 168, 167, 76, 75), (72, 169, 168, 74, 73), (70, 170, 169, 72, 71), (68, 171, 170, 70, 69), (66, 172, 171, 68, 67), (65, 160, 172, 66), (63, 174, 160, 65, 64), (61, 175, 174, 63, 62), (59, 176, 175, 61, 60), (57, 177, 176, 59, 58), (55, 178, 177, 57, 56), (53, 179, 178, 55, 54), (51, 180, 179, 53, 52), (49, 181, 180, 51, 50), (47, 182, 181, 49, 48), (45, 183, 182, 47, 46), (43, 184, 183, 45, 44), (41, 185, 184, 43, 42), (39, 186, 185, 41, 40), (37, 187, 186, 39, 38)])
me_sinkcyl_mesh.materials.append(None)
me_sinkcyl_mesh.use_remesh_preserve_volume = False
me_sinkcyl_mesh.use_remesh_preserve_attributes = False
me_sinkcyl_mesh.use_mirror_vertex_groups = False
me_sinkcyl_mesh.update()
me_cylinder_020 = bpy.data.meshes.new('Cylinder.020')
me_cylinder_020.from_pydata([(-7.8, 5.0, -2.9), (-7.8, 5.0, -0.9), (-7.746, 5.546, -2.9), (-7.746, 5.546, -0.9), (-7.587, 6.072, -2.9), (-7.587, 6.072, -0.9), (-7.328, 6.556, -2.9), (-7.328, 6.556, -0.9), (-6.98, 6.98, -2.9), (-6.98, 6.98, -0.9), (-6.556, 7.328, -2.9), (-6.556, 7.328, -0.9), (-6.072, 7.587, -2.9), (-6.072, 7.587, -0.9), (-5.546, 7.746, -2.9), (-5.546, 7.746, -0.9), (-5.0, 7.8, -2.9), (-5.0, 7.8, -0.9), (-4.454, 7.746, -2.9), (-4.454, 7.746, -0.9), (-3.928, 7.587, -2.9), (-3.928, 7.587, -0.9), (-3.444, 7.328, -2.9), (-3.444, 7.328, -0.9), (-3.02, 6.98, -2.9), (-3.02, 6.98, -0.9), (-2.672, 6.556, -2.9), (-2.672, 6.556, -0.9), (-2.413, 6.072, -2.9), (-2.413, 6.072, -0.9), (-2.254, 5.546, -2.9), (-2.254, 5.546, -0.9), (-2.2, 5.0, -2.9), (-2.2, 5.0, -0.9), (-2.254, 4.454, -2.9), (-2.254, 4.454, -0.9), (-2.413, 3.928, -2.9), (-2.413, 3.928, -0.9), (-2.672, 3.444, -2.9), (-2.672, 3.444, -0.9), (-3.02, 3.02, -2.9), (-3.02, 3.02, -0.9), (-3.444, 2.672, -2.9), (-3.444, 2.672, -0.9), (-3.928, 2.413, -2.9), (-3.928, 2.413, -0.9), (-4.454, 2.254, -2.9), (-4.454, 2.254, -0.9), (-5.0, 2.2, -2.9), (-5.0, 2.2, -0.9), (-5.546, 2.254, -2.9), (-5.546, 2.254, -0.9), (-6.072, 2.413, -2.9), (-6.072, 2.413, -0.9), (-6.556, 2.672, -2.9), (-6.556, 2.672, -0.9), (-6.98, 3.02, -2.9), (-6.98, 3.02, -0.9), (-7.328, 3.444, -2.9), (-7.328, 3.444, -0.9), (-7.587, 3.928, -2.9), (-7.587, 3.928, -0.9), (-7.746, 4.454, -2.9), (-7.746, 4.454, -0.9)], [], [(0, 1, 3, 2), (2, 3, 5, 4), (4, 5, 7, 6), (6, 7, 9, 8), (8, 9, 11, 10), (10, 11, 13, 12), (12, 13, 15, 14), (14, 15, 17, 16), (16, 17, 19, 18), (18, 19, 21, 20), (20, 21, 23, 22), (22, 23, 25, 24), (24, 25, 27, 26), (26, 27, 29, 28), (28, 29, 31, 30), (30, 31, 33, 32), (32, 33, 35, 34), (34, 35, 37, 36), (36, 37, 39, 38), (38, 39, 41, 40), (40, 41, 43, 42), (42, 43, 45, 44), (44, 45, 47, 46), (46, 47, 49, 48), (48, 49, 51, 50), (50, 51, 53, 52), (52, 53, 55, 54), (54, 55, 57, 56), (56, 57, 59, 58), (58, 59, 61, 60), (3, 1, 63, 61, 59, 57, 55, 53, 51, 49, 47, 45, 43, 41, 39, 37, 35, 33, 31, 29, 27, 25, 23, 21, 19, 17, 15, 13, 11, 9, 7, 5), (62, 63, 1, 0), (60, 61, 63, 62), (0, 2, 4, 6, 8, 10, 12, 14, 16, 18, 20, 22, 24, 26, 28, 30, 32, 34, 36, 38, 40, 42, 44, 46, 48, 50, 52, 54, 56, 58, 60, 62)])
me_cylinder_020.materials.append(None)
me_cylinder_020.use_remesh_preserve_volume = False
me_cylinder_020.use_remesh_preserve_attributes = False
me_cylinder_020.use_mirror_vertex_groups = False
me_cylinder_020.update()
me_box_mesh = bpy.data.meshes.new('Box Mesh')
me_box_mesh.from_pydata([(0.0, -1.907e-06, 5.96e-08), (0.0, 43.0, 5.96e-08), (36.0, -1.907e-06, 5.96e-08), (36.0, 43.0, 5.96e-08), (34.5, 41.5, 1.5), (34.5, 1.5, 1.5), (1.5, 41.5, 1.5), (1.5, 1.5, 1.5), (0.0, 41.5, 12.5), (0.0, 43.0, 12.5), (36.0, 43.0, 12.5), (36.0, -1.907e-06, 12.5), (1.5, -1.907e-06, 12.5), (0.0, -1.907e-06, 12.5), (1.5, 41.5, 12.5), (1.5, 1.5, 12.5), (34.5, 41.5, 12.5), (34.5, 1.5, 12.5), (32.0, 43.0, 5.96e-08), (33.5, 41.5, 1.5), (26.9, -1.907e-06, 12.5), (33.5, 41.5, 12.5), (26.9, 1.5, 12.5), (32.0, 43.0, 12.5), (32.5, 43.0, 12.5), (32.5, 43.0, 5.96e-08), (34.0, 41.5, 1.5), (28.55, -1.907e-06, 12.5), (34.0, 41.5, 12.5), (28.55, 1.5, 12.5)], [], [(23, 18, 1, 9), (2, 3, 10, 11), (11, 27, 20, 12, 13, 0, 2), (3, 2, 0, 1, 18, 25), (5, 7, 15, 22, 29, 17), (5, 4, 26, 19, 6, 7), (0, 13, 8, 9, 1), (12, 15, 14, 8, 13), (4, 5, 17, 16), (26, 4, 16, 28), (7, 6, 14, 15), (29, 22, 15, 12, 20, 27, 11, 10, 24, 28, 16, 17), (21, 23, 9, 8, 14), (6, 19, 21, 14), (24, 25, 18, 23), (19, 26, 28, 21), (28, 24, 23, 21), (10, 3, 25, 24)])
_ca = me_box_mesh.color_attributes.new('Col', 'BYTE_COLOR', 'CORNER')
_ca.data.foreach_set('color', [1.0, 1.0, 1.0, 1.0, 1.0, 1.0, 1.0, 1.0, 1.0, 1.0, 1.0, 1.0, 1.0, 1.0, 1.0, 1.0, 1.0, 1.0, 1.0, 1.0, 1.0, 1.0, 1.0, 1.0, 1.0, 1.0, 1.0, 1.0, 1.0, 1.0, 1.0, 1.0, 1.0, 1.0, 1.0, 1.0, 1.0, 1.0, 1.0, 1.0, 1.0, 1.0, 1.0, 1.0, 1.0, 1.0, 1.0, 1.0, 1.0, 1.0, 1.0, 1.0, 1.0, 1.0, 1.0, 1.0, 1.0, 1.0, 1.0, 1.0, 1.0, 1.0, 1.0, 1.0, 1.0, 1.0, 1.0, 1.0, 1.0, 1.0, 1.0, 1.0, 1.0, 1.0, 1.0, 1.0, 1.0, 1.0, 1.0, 1.0, 1.0, 1.0, 1.0, 1.0, 1.0, 1.0, 1.0, 1.0, 1.0, 1.0, 1.0, 1.0, 1.0, 1.0, 1.0, 1.0, 1.0, 1.0, 1.0, 1.0, 1.0, 1.0, 1.0, 1.0, 1.0, 1.0, 1.0, 1.0, 1.0, 1.0, 1.0, 1.0, 1.0, 1.0, 1.0, 1.0, 1.0, 1.0, 1.0, 1.0, 1.0, 1.0, 1.0, 1.0, 1.0, 1.0, 1.0, 1.0, 1.0, 1.0, 1.0, 1.0, 1.0, 1.0, 1.0, 1.0, 1.0, 1.0, 1.0, 1.0, 1.0, 1.0, 1.0, 1.0, 1.0, 1.0, 1.0, 1.0, 1.0, 1.0, 1.0, 1.0, 1.0, 1.0, 1.0, 1.0, 1.0, 1.0, 1.0, 1.0, 1.0, 1.0, 1.0, 1.0, 1.0, 1.0, 1.0, 1.0, 1.0, 1.0, 1.0, 1.0, 1.0, 1.0, 1.0, 1.0, 1.0, 1.0, 1.0, 1.0, 1.0, 1.0, 1.0, 1.0, 1.0, 1.0, 1.0, 1.0, 1.0, 1.0, 1.0, 1.0, 1.0, 1.0, 1.0, 1.0, 1.0, 1.0, 1.0, 1.0, 1.0, 1.0, 1.0, 1.0, 1.0, 1.0, 1.0, 1.0, 1.0, 1.0, 1.0, 1.0, 1.0, 1.0, 1.0, 1.0, 1.0, 1.0, 1.0, 1.0, 1.0, 1.0, 1.0, 1.0, 1.0, 1.0, 1.0, 1.0, 1.0, 1.0, 1.0, 1.0, 1.0, 1.0, 1.0, 1.0, 1.0, 1.0, 1.0, 1.0, 1.0, 1.0, 1.0, 1.0, 1.0, 1.0, 1.0, 1.0, 1.0, 1.0, 1.0, 1.0, 1.0, 1.0, 1.0, 1.0, 1.0, 1.0, 1.0, 1.0, 1.0, 1.0, 1.0, 1.0, 1.0, 1.0, 1.0, 1.0, 1.0, 1.0, 1.0, 1.0, 1.0, 1.0, 1.0, 1.0, 1.0, 1.0, 1.0, 1.0, 1.0, 1.0, 1.0, 1.0, 1.0, 1.0, 1.0, 1.0, 1.0, 1.0, 1.0, 1.0, 1.0, 1.0, 1.0, 1.0, 1.0, 1.0, 1.0, 1.0, 1.0, 1.0, 1.0, 1.0, 1.0, 1.0, 1.0, 1.0, 1.0, 1.0, 1.0, 1.0, 1.0, 1.0, 1.0, 1.0, 1.0, 1.0, 1.0, 1.0, 1.0, 1.0, 1.0, 1.0, 1.0, 1.0, 1.0, 1.0, 1.0, 1.0, 1.0, 1.0, 1.0, 1.0, 1.0, 1.0, 1.0, 1.0, 1.0, 1.0, 1.0, 1.0, 1.0, 1.0, 1.0, 1.0, 1.0, 1.0, 1.0, 1.0, 1.0, 1.0, 1.0, 1.0, 1.0, 1.0, 1.0, 1.0, 1.0, 1.0, 1.0, 1.0, 1.0, 1.0, 1.0, 1.0, 1.0, 1.0])
me_box_mesh.use_remesh_preserve_volume = False
me_box_mesh.use_remesh_preserve_attributes = False
me_box_mesh.use_mirror_vertex_groups = False
me_box_mesh.update()
me_cube_013 = bpy.data.meshes.new('Cube.013')
me_cube_013.from_pydata([(-5.01, 8.0, -2.01), (-5.01, 8.0, -0.01), (-1.01, 8.0, -0.01), (-1.01, 8.0, -2.01), (-5.01, 8.0, -3.01), (-1.01, 8.0, -10.35), (-4.99, 8.0, -5.609), (-4.99, 8.0, -3.01), (-5.678, 7.925, -2.01), (-5.678, 7.925, -0.01), (-5.01, 6.5, -0.01), (-4.717, 6.471, -0.01), (-4.436, 6.386, -0.01), (-4.177, 6.247, -0.01), (-3.949, 6.061, -0.01), (-3.763, 5.833, -0.01), (-3.624, 5.574, -0.01), (-3.539, 5.293, -0.01), (-3.51, 5.0, -0.01), (-3.539, 4.707, -0.01), (-3.624, 4.426, -0.01), (-3.763, 4.167, -0.01), (-3.949, 3.939, -0.01), (-4.177, 3.753, -0.01), (-4.436, 3.614, -0.01), (-4.717, 3.529, -0.01), (-5.01, 3.5, -0.01), (-5.303, 3.529, -0.01), (-8.01, 1.0, -0.01), (-1.01, 1.0, -0.01), (-6.312, 7.703, -0.01), (-6.88, 7.345, -0.01), (-7.355, 6.87, -0.01), (-7.713, 6.302, -0.01), (-7.935, 5.668, -0.01), (-8.01, 5.0, -0.01), (-5.584, 3.614, -0.01), (-5.843, 3.753, -0.01), (-6.071, 3.939, -0.01), (-6.257, 4.167, -0.01), (-6.396, 4.426, -0.01), (-6.481, 4.707, -0.01), (-6.51, 5.0, -0.01), (-6.481, 5.293, -0.01), (-6.396, 5.574, -0.01), (-6.257, 5.833, -0.01), (-6.071, 6.061, -0.01), (-5.843, 6.247, -0.01), (-5.584, 6.386, -0.01), (-5.303, 6.471, -0.01), (-1.01, 1.0, -2.01), (-5.421, 7.569, -3.01), (-1.01, 1.0, -10.35), (-1.01, 1.0, -10.35), (-5.0, 7.99, -5.597), (-3.949, 3.939, -6.849), (-3.763, 4.167, -7.072), (-3.624, 4.426, -7.237), (-3.539, 4.707, -7.339), (-3.51, 5.0, -7.373), (-3.539, 5.293, -7.339), (-3.624, 5.574, -7.237), (-3.763, 5.833, -7.072), (-3.949, 6.061, -6.849), (-4.177, 6.247, -6.578), (-4.436, 6.386, -6.269), (-4.717, 6.471, -5.934), (-5.0, 6.499, -5.597), (-5.0, 7.99, -3.51), (-8.0, 4.99, -3.51), (-8.0, 4.99, -5.597), (-8.01, 4.98, -5.609), (-8.01, 4.98, -3.01), (-7.579, 5.411, -3.01), (-7.147, 5.843, -3.01), (-6.716, 6.274, -3.01), (-6.284, 6.706, -3.01), (-5.853, 7.137, -3.01), (-6.312, 7.703, -2.01), (-6.88, 7.345, -2.01), (-7.355, 6.87, -2.01), (-7.713, 6.302, -2.01), (-7.935, 5.668, -2.01), (-8.01, 5.0, -2.01), (-8.01, 1.0, -2.01), (-8.01, 1.0, -10.35), (-6.509, 4.99, -5.597), (-6.481, 4.707, -5.934), (-6.396, 4.426, -6.269), (-6.257, 4.167, -6.578), (-6.071, 3.939, -6.849), (-5.843, 3.753, -7.072), (-5.584, 3.614, -7.237), (-5.303, 3.529, -7.339), (-5.01, 3.5, -7.373), (-4.717, 3.529, -7.339), (-4.436, 3.614, -7.237), (-4.177, 3.753, -7.072), (-3.949, 3.939, -6.849), (-5.0, 6.499, -3.51), (-5.01, 6.5, -3.51), (-5.303, 6.471, -3.51), (-5.584, 6.386, -3.51), (-5.843, 6.247, -3.51), (-6.071, 6.061, -3.51), (-6.257, 5.833, -3.51), (-6.396, 5.574, -3.51), (-6.481, 5.293, -3.51), (-6.51, 5.0, -3.51), (-6.509, 4.99, -3.51), (-8.01, 5.0, -3.01)], [], [(0, 1, 2, 3), (4, 0, 3, 5, 6, 7), (8, 9, 1, 0), (1, 10, 11, 12, 13, 14, 15, 16, 17, 18, 19, 20, 21, 22, 23, 24, 25, 26, 27, 28, 29, 2), (1, 9, 30, 31, 32, 33, 34, 35, 28, 27, 36, 37, 38, 39, 40, 41, 42, 43, 44, 45, 46, 47, 48, 49, 10), (3, 2, 29, 50), (7, 51, 8, 4), (0, 4, 8), (5, 3, 50, 52, 53), (54, 6, 5, 53, 55, 56, 57, 58, 59, 60, 61, 62, 63, 64, 65, 66, 67), (7, 6, 54, 68, 69, 70, 71, 72, 73, 74, 75, 76, 77, 51), (78, 30, 9, 8), (79, 31, 30, 78), (80, 32, 31, 79), (81, 33, 32, 80), (82, 34, 33, 81), (83, 35, 34, 82), (84, 28, 35, 83), (50, 29, 28, 84), (52, 50, 84, 85), (55, 53, 52, 85, 71, 70, 86, 87, 88, 89, 90, 91, 92, 93, 94, 95, 96, 97, 98), (99, 68, 54, 67), (69, 68, 99, 100, 101, 102, 103, 104, 105, 106, 107, 108, 109), (86, 70, 69, 109), (85, 84, 83, 110, 72, 71), (73, 72, 110, 82), (73, 82, 74), (74, 80, 75), (75, 80, 76), (77, 76, 79), (77, 8, 51), (8, 77, 78), (78, 77, 79), (79, 76, 80), (80, 74, 81), (82, 81, 74), (83, 82, 110), (94, 93, 27, 26), (95, 94, 26, 25), (93, 92, 36, 27), (96, 95, 25, 24), (92, 91, 37, 36), (97, 96, 24, 23), (91, 90, 38, 37), (98, 97, 23, 22), (90, 89, 39, 38), (56, 55, 98, 22, 21), (89, 88, 40, 39), (57, 56, 21, 20), (88, 87, 41, 40), (58, 57, 20, 19), (87, 86, 109, 108, 42, 41), (59, 58, 19, 18), (108, 107, 43, 42), (60, 59, 18, 17), (107, 106, 44, 43), (61, 60, 17, 16), (106, 105, 45, 44), (62, 61, 16, 15), (105, 104, 46, 45), (63, 62, 15, 14), (104, 103, 47, 46), (64, 63, 14, 13), (103, 102, 48, 47), (65, 64, 13, 12), (102, 101, 49, 48), (66, 65, 12, 11), (101, 100, 10, 49), (100, 99, 67, 66, 11, 10)])
me_cube_013.use_remesh_preserve_volume = False
me_cube_013.use_remesh_preserve_attributes = False
me_cube_013.use_mirror_vertex_groups = False
me_cube_013.update()
me_cube_017 = bpy.data.meshes.new('Cube.017')
me_cube_017.from_pydata([(5.01, -8.0, -2.01), (5.01, -8.0, -0.01), (1.01, -8.0, -0.01), (1.01, -8.0, -2.01), (5.01, -8.0, -3.01), (1.01, -8.0, -10.35), (4.99, -8.0, -5.609), (4.99, -8.0, -3.01), (5.678, -7.925, -2.01), (5.678, -7.925, -0.01), (5.01, -6.5, -0.01), (4.717, -6.471, -0.01), (4.436, -6.386, -0.01), (4.177, -6.247, -0.01), (3.949, -6.061, -0.01), (3.763, -5.833, -0.01), (3.624, -5.574, -0.01), (3.539, -5.293, -0.01), (3.51, -5.0, -0.01), (3.539, -4.707, -0.01), (3.624, -4.426, -0.01), (3.763, -4.167, -0.01), (3.949, -3.939, -0.01), (4.177, -3.753, -0.01), (4.436, -3.614, -0.01), (4.717, -3.529, -0.01), (5.01, -3.5, -0.01), (5.303, -3.529, -0.01), (8.01, -1.0, -0.01), (1.01, -1.0, -0.01), (6.312, -7.703, -0.01), (6.88, -7.345, -0.01), (7.355, -6.87, -0.01), (7.713, -6.302, -0.01), (7.935, -5.668, -0.01), (8.01, -5.0, -0.01), (5.584, -3.614, -0.01), (5.843, -3.753, -0.01), (6.071, -3.939, -0.01), (6.257, -4.167, -0.01), (6.396, -4.426, -0.01), (6.481, -4.707, -0.01), (6.51, -5.0, -0.01), (6.481, -5.293, -0.01), (6.396, -5.574, -0.01), (6.257, -5.833, -0.01), (6.071, -6.061, -0.01), (5.843, -6.247, -0.01), (5.584, -6.386, -0.01), (5.303, -6.471, -0.01), (1.01, -1.0, -2.01), (5.421, -7.569, -3.01), (1.01, -1.0, -10.35), (1.01, -1.0, -10.35), (5.0, -7.99, -5.597), (3.949, -3.939, -6.849), (3.763, -4.167, -7.072), (3.624, -4.426, -7.237), (3.539, -4.707, -7.339), (3.51, -5.0, -7.373), (3.539, -5.293, -7.339), (3.624, -5.574, -7.237), (3.763, -5.833, -7.072), (3.949, -6.061, -6.849), (4.177, -6.247, -6.578), (4.436, -6.386, -6.269), (4.717, -6.471, -5.934), (5.0, -6.499, -5.597), (5.0, -7.99, -3.51), (8.0, -4.99, -3.51), (8.0, -4.99, -5.597), (8.01, -4.98, -5.609), (8.01, -4.98, -3.01), (7.579, -5.411, -3.01), (7.147, -5.843, -3.01), (6.716, -6.274, -3.01), (6.284, -6.706, -3.01), (5.853, -7.137, -3.01), (6.312, -7.703, -2.01), (6.88, -7.345, -2.01), (7.355, -6.87, -2.01), (7.713, -6.302, -2.01), (7.935, -5.668, -2.01), (8.01, -5.0, -2.01), (8.01, -1.0, -2.01), (8.01, -1.0, -10.35), (6.509, -4.99, -5.597), (6.481, -4.707, -5.934), (6.396, -4.426, -6.269), (6.257, -4.167, -6.578), (6.071, -3.939, -6.849), (5.843, -3.753, -7.072), (5.584, -3.614, -7.237), (5.303, -3.529, -7.339), (5.01, -3.5, -7.373), (4.717, -3.529, -7.339), (4.436, -3.614, -7.237), (4.177, -3.753, -7.072), (3.949, -3.939, -6.849), (5.0, -6.499, -3.51), (5.01, -6.5, -3.51), (5.303, -6.471, -3.51), (5.584, -6.386, -3.51), (5.843, -6.247, -3.51), (6.071, -6.061, -3.51), (6.257, -5.833, -3.51), (6.396, -5.574, -3.51), (6.481, -5.293, -3.51), (6.51, -5.0, -3.51), (6.509, -4.99, -3.51), (8.01, -5.0, -3.01)], [], [(0, 1, 2, 3), (4, 0, 3, 5, 6, 7), (8, 9, 1, 0), (1, 10, 11, 12, 13, 14, 15, 16, 17, 18, 19, 20, 21, 22, 23, 24, 25, 26, 27, 28, 29, 2), (1, 9, 30, 31, 32, 33, 34, 35, 28, 27, 36, 37, 38, 39, 40, 41, 42, 43, 44, 45, 46, 47, 48, 49, 10), (3, 2, 29, 50), (7, 51, 8, 4), (0, 4, 8), (5, 3, 50, 52, 53), (54, 6, 5, 53, 55, 56, 57, 58, 59, 60, 61, 62, 63, 64, 65, 66, 67), (7, 6, 54, 68, 69, 70, 71, 72, 73, 74, 75, 76, 77, 51), (78, 30, 9, 8), (79, 31, 30, 78), (80, 32, 31, 79), (81, 33, 32, 80), (82, 34, 33, 81), (83, 35, 34, 82), (84, 28, 35, 83), (50, 29, 28, 84), (52, 50, 84, 85), (55, 53, 52, 85, 71, 70, 86, 87, 88, 89, 90, 91, 92, 93, 94, 95, 96, 97, 98), (99, 68, 54, 67), (69, 68, 99, 100, 101, 102, 103, 104, 105, 106, 107, 108, 109), (86, 70, 69, 109), (85, 84, 83, 110, 72, 71), (73, 72, 110, 82), (73, 82, 74), (74, 80, 75), (75, 80, 76), (77, 76, 79), (77, 8, 51), (8, 77, 78), (78, 77, 79), (79, 76, 80), (80, 74, 81), (82, 81, 74), (83, 82, 110), (94, 93, 27, 26), (95, 94, 26, 25), (93, 92, 36, 27), (96, 95, 25, 24), (92, 91, 37, 36), (97, 96, 24, 23), (91, 90, 38, 37), (98, 97, 23, 22), (90, 89, 39, 38), (56, 55, 98, 22, 21), (89, 88, 40, 39), (57, 56, 21, 20), (88, 87, 41, 40), (58, 57, 20, 19), (87, 86, 109, 108, 42, 41), (59, 58, 19, 18), (108, 107, 43, 42), (60, 59, 18, 17), (107, 106, 44, 43), (61, 60, 17, 16), (106, 105, 45, 44), (62, 61, 16, 15), (105, 104, 46, 45), (63, 62, 15, 14), (104, 103, 47, 46), (64, 63, 14, 13), (103, 102, 48, 47), (65, 64, 13, 12), (102, 101, 49, 48), (66, 65, 12, 11), (101, 100, 10, 49), (100, 99, 67, 66, 11, 10)])
me_cube_017.use_remesh_preserve_volume = False
me_cube_017.use_remesh_preserve_attributes = False
me_cube_017.use_mirror_vertex_groups = False
me_cube_017.update()
me_cube = bpy.data.meshes.new('Cube')
me_cube.from_pydata([(9.537e-07, 9.537e-07, 9.537e-07), (9.537e-07, 9.537e-07, 20.0), (9.537e-07, 20.0, 9.537e-07), (9.537e-07, 20.0, 20.0), (20.0, 9.537e-07, 9.537e-07), (20.0, 9.537e-07, 20.0), (20.0, 20.0, 9.537e-07), (20.0, 20.0, 20.0)], [], [(1, 3, 2, 0), (3, 7, 6, 2), (7, 5, 4, 6), (5, 1, 0, 4), (0, 2, 6, 4), (5, 7, 3, 1)])
me_cube.materials.append(None)
me_cube.use_remesh_preserve_volume = False
me_cube.use_remesh_preserve_attributes = False
me_cube.use_mirror_vertex_groups = False
me_cube.update()
me_cube_001 = bpy.data.meshes.new('Cube.001')
me_cube_001.from_pydata([(9.537e-07, 9.537e-07, 9.537e-07), (9.537e-07, 9.537e-07, 20.0), (9.537e-07, 20.0, 9.537e-07), (9.537e-07, 20.0, 20.0), (20.0, 9.537e-07, 9.537e-07), (20.0, 9.537e-07, 20.0), (20.0, 20.0, 9.537e-07), (20.0, 20.0, 20.0)], [], [(1, 3, 2, 0), (3, 7, 6, 2), (7, 5, 4, 6), (5, 1, 0, 4), (0, 2, 6, 4), (5, 7, 3, 1)])
me_cube_001.materials.append(None)
me_cube_001.use_remesh_preserve_volume = False
me_cube_001.use_remesh_preserve_attributes = False
me_cube_001.use_mirror_vertex_groups = False
me_cube_001.update()
me_cube_015 = bpy.data.meshes.new('Cube.015')
me_cube_015.from_pydata([(9.537e-07, 9.537e-07, 9.537e-07), (9.537e-07, 9.537e-07, 20.0), (9.537e-07, 20.0, 9.537e-07), (9.537e-07, 20.0, 20.0), (20.0, 9.537e-07, 9.537e-07), (20.0, 9.537e-07, 20.0), (20.0, 20.0, 9.537e-07), (20.0, 20.0, 20.0)], [], [(1, 3, 2, 0), (3, 7, 6, 2), (7, 5, 4, 6), (5, 1, 0, 4), (0, 2, 6, 4), (5, 7, 3, 1)])
me_cube_015.materials.append(None)
me_cube_015.use_remesh_preserve_volume = False
me_cube_015.use_remesh_preserve_attributes = False
me_cube_015.use_mirror_vertex_groups = False
me_cube_015.update()
me_cube_016 = bpy.data.meshes.new('Cube.016')
me_cube_016.from_pydata([(0.0, 10.0, 19.0), (0.0, 29.0, 19.0), (0.0, 29.0, 9.06e-07), (0.0, 10.0, 9.06e-07), (0.009997, 10.0, 18.95), (69.99, 10.0, 18.95), (69.99, 10.0, 0.04925), (70.0, 10.0, 9.06e-07), (70.0, 10.0, 19.0), (0.01, 10.0, 0.04925), (69.99, 28.5, 19.0), (70.0, 29.0, 19.0), (0.009998, 28.5, 19.0), (69.99, 28.5, 19.0), (0.009998, 29.0, 18.95), (70.0, 29.0, 9.06e-07), (69.99, 29.0, 0.04925), (69.99, 29.0, 18.95), (0.01, 29.0, 0.04925), (0.01, 28.5, 9.06e-07), (69.99, 28.5, 2.34e-06), (69.99, 9.5, 2.34e-06), (0.01, 9.5, 9.06e-07), (69.99, 9.5, 19.0), (69.99, 7.647, 18.82), (69.99, 5.865, 18.28), (69.99, 4.222, 17.4), (69.99, 2.782, 16.22), (69.99, 1.601, 14.78), (69.99, 0.7231, 13.14), (69.99, 0.1825, 11.35), (69.99, 0.0, 9.5), (69.99, 0.1825, 7.647), (69.99, 0.7231, 5.865), (69.99, 1.601, 4.222), (69.99, 2.782, 2.782), (69.99, 4.222, 1.601), (69.99, 5.865, 0.7231), (69.99, 7.647, 0.1825), (0.01, 7.647, 0.1825), (0.01, 5.865, 0.7231), (0.01, 4.222, 1.601), (0.01, 2.782, 2.782), (0.01, 1.601, 4.222), (0.01, 0.7231, 5.865), (0.01, 0.1825, 7.647), (0.01, 0.0, 9.5), (0.01, 0.1825, 11.35), (0.009999, 0.7231, 13.14), (0.009999, 1.601, 14.78), (0.009999, 2.782, 16.22), (0.009998, 4.222, 17.4), (0.009998, 5.865, 18.28), (0.009998, 7.647, 18.82), (0.009998, 9.5, 19.0), (0.01, 38.0, 9.5), (69.99, 38.0, 9.5), (69.99, 37.82, 7.647), (0.01, 37.82, 7.647), (0.009998, 30.35, 18.82), (0.009998, 32.14, 18.28), (0.009998, 33.78, 17.4), (0.009999, 35.22, 16.22), (0.009999, 36.4, 14.78), (0.009999, 37.28, 13.14), (0.01, 37.82, 11.35), (0.01, 37.28, 5.865), (0.01, 36.4, 4.222), (0.01, 35.22, 2.782), (0.01, 33.78, 1.601), (0.01, 32.14, 0.7231), (0.01, 30.35, 0.1825), (69.99, 37.82, 11.35), (69.99, 37.28, 13.14), (69.99, 36.4, 14.78), (69.99, 35.22, 16.22), (69.99, 33.78, 17.4), (69.99, 32.14, 18.28), (69.99, 30.35, 18.82), (69.99, 30.35, 0.1825), (69.99, 32.14, 0.7231), (69.99, 33.78, 1.601), (69.99, 35.22, 2.782), (69.99, 36.4, 4.222), (69.99, 37.28, 5.865), (69.99, 28.5, 19.0)], [], [(0, 1, 2, 3), (0, 4, 5, 6, 7, 8), (3, 7, 6, 9, 4, 0), (10, 8, 11, 1, 12, 13), (10, 12, 1, 0, 8), (14, 1, 11, 15, 16, 17), (18, 16, 15, 2, 1, 14), (3, 2, 19, 7), (2, 15, 7, 19, 20), (11, 8, 7, 15), (55, 56, 57, 58), (14, 59, 60, 61, 62, 63, 64, 65, 55, 58, 66, 67, 68, 69, 70, 71, 18), (65, 72, 56, 55), (57, 56, 72, 73, 74, 75, 76, 77, 78, 17, 16, 79, 80, 81, 82, 83, 84), (58, 57, 84, 66), (17, 78, 59, 14), (59, 78, 77, 60), (60, 77, 76, 61), (61, 76, 75, 62), (62, 75, 74, 63), (63, 74, 73, 64), (64, 73, 72, 65), (66, 84, 83, 67), (67, 83, 82, 68), (68, 82, 81, 69), (69, 81, 80, 70), (70, 80, 79, 71), (18, 71, 79, 16), (13, 85, 10), (12, 85, 13), (10, 85, 12), (9, 6, 5, 4), (6, 21, 22, 9), (5, 23, 24, 25, 26, 27, 28, 29, 30, 31, 32, 33, 34, 35, 36, 37, 38, 21, 6), (22, 21, 38, 39), (9, 22, 39, 40, 41, 42, 43, 44, 45, 46, 47, 48, 49, 50, 51, 52, 53, 54, 4), (4, 54, 23, 5), (53, 24, 23, 54), (52, 25, 24, 53), (51, 26, 25, 52), (50, 27, 26, 51), (49, 28, 27, 50), (48, 29, 28, 49), (47, 30, 29, 48), (46, 31, 30, 47), (45, 32, 31, 46), (44, 33, 32, 45), (43, 34, 33, 44), (42, 35, 34, 43), (41, 36, 35, 42), (40, 37, 36, 41), (39, 38, 37, 40)])
me_cube_016.materials.append(mat_material_004)
me_cube_016.use_remesh_preserve_volume = False
me_cube_016.use_remesh_preserve_attributes = False
me_cube_016.use_mirror_vertex_groups = False
me_cube_016.update()
me_cube_019 = bpy.data.meshes.new('Cube.019')
me_cube_019.from_pydata([(0.0, 10.0, 19.0), (0.0, 10.0, 19.0), (0.0, 10.0, 9.06e-07), (0.0, 10.0, 9.06e-07), (0.009997, 10.0, 18.95), (69.99, 10.0, 18.95), (69.99, 10.0, 0.04925), (70.0, 10.0, 9.06e-07), (70.0, 10.0, 19.0), (0.01, 10.0, 0.04925), (69.99, 9.5, 19.0), (70.0, 10.0, 19.0), (0.009998, 9.5, 19.0), (69.99, 9.5, 19.0), (0.009998, 10.0, 18.95), (70.0, 10.0, 9.06e-07), (69.99, 10.0, 0.04925), (69.99, 10.0, 18.95), (0.01, 10.0, 0.04925), (0.01, 9.5, 9.06e-07), (69.99, 9.5, 2.34e-06), (69.99, 9.5, 2.34e-06), (0.01, 9.5, 9.06e-07), (69.99, 9.5, 19.0), (69.99, 7.647, 18.82), (69.99, 5.865, 18.28), (69.99, 4.222, 17.4), (69.99, 2.782, 16.22), (69.99, 1.601, 14.78), (69.99, 0.7231, 13.14), (69.99, 0.1825, 11.35), (69.99, 0.0, 9.5), (69.99, 0.1825, 7.647), (69.99, 0.7231, 5.865), (69.99, 1.601, 4.222), (69.99, 2.782, 2.782), (69.99, 4.222, 1.601), (69.99, 5.865, 0.7231), (69.99, 7.647, 0.1825), (0.01, 7.647, 0.1825), (0.01, 5.865, 0.7231), (0.01, 4.222, 1.601), (0.01, 2.782, 2.782), (0.01, 1.601, 4.222), (0.01, 0.7231, 5.865), (0.01, 0.1825, 7.647), (0.01, 0.0, 9.5), (0.01, 0.1825, 11.35), (0.009999, 0.7231, 13.14), (0.009999, 1.601, 14.78), (0.009999, 2.782, 16.22), (0.009998, 4.222, 17.4), (0.009998, 5.865, 18.28), (0.009998, 7.647, 18.82), (0.009998, 9.5, 19.0), (0.01, 19.0, 9.5), (69.99, 19.0, 9.5), (69.99, 18.82, 7.647), (0.01, 18.82, 7.647), (0.009998, 11.35, 18.82), (0.009998, 13.14, 18.28), (0.009998, 14.78, 17.4), (0.009999, 16.22, 16.22), (0.009999, 17.4, 14.78), (0.009999, 18.28, 13.14), (0.01, 18.82, 11.35), (0.01, 18.28, 5.865), (0.01, 17.4, 4.222), (0.01, 16.22, 2.782), (0.01, 14.78, 1.601), (0.01, 13.14, 0.7231), (0.01, 11.35, 0.1825), (69.99, 18.82, 11.35), (69.99, 18.28, 13.14), (69.99, 17.4, 14.78), (69.99, 16.22, 16.22), (69.99, 14.78, 17.4), (69.99, 13.14, 18.28), (69.99, 11.35, 18.82), (69.99, 11.35, 0.1825), (69.99, 13.14, 0.7231), (69.99, 14.78, 1.601), (69.99, 16.22, 2.782), (69.99, 17.4, 4.222), (69.99, 18.28, 5.865), (69.99, 9.5, 19.0)], [], [(0, 1, 2, 3), (0, 4, 5, 6, 7, 8), (3, 7, 6, 9, 4, 0), (10, 8, 11, 1, 12, 13), (10, 12, 1, 0, 8), (14, 1, 11, 15, 16, 17), (18, 16, 15, 2, 1, 14), (3, 2, 19, 7), (2, 15, 7, 19, 20), (11, 8, 7, 15), (55, 56, 57, 58), (14, 59, 60, 61, 62, 63, 64, 65, 55, 58, 66, 67, 68, 69, 70, 71, 18), (65, 72, 56, 55), (57, 56, 72, 73, 74, 75, 76, 77, 78, 17, 16, 79, 80, 81, 82, 83, 84), (58, 57, 84, 66), (17, 78, 59, 14), (59, 78, 77, 60), (60, 77, 76, 61), (61, 76, 75, 62), (62, 75, 74, 63), (63, 74, 73, 64), (64, 73, 72, 65), (66, 84, 83, 67), (67, 83, 82, 68), (68, 82, 81, 69), (69, 81, 80, 70), (70, 80, 79, 71), (18, 71, 79, 16), (13, 85, 10), (12, 85, 13), (10, 85, 12), (9, 6, 5, 4), (6, 21, 22, 9), (5, 23, 24, 25, 26, 27, 28, 29, 30, 31, 32, 33, 34, 35, 36, 37, 38, 21, 6), (22, 21, 38, 39), (9, 22, 39, 40, 41, 42, 43, 44, 45, 46, 47, 48, 49, 50, 51, 52, 53, 54, 4), (4, 54, 23, 5), (53, 24, 23, 54), (52, 25, 24, 53), (51, 26, 25, 52), (50, 27, 26, 51), (49, 28, 27, 50), (48, 29, 28, 49), (47, 30, 29, 48), (46, 31, 30, 47), (45, 32, 31, 46), (44, 33, 32, 45), (43, 34, 33, 44), (42, 35, 34, 43), (41, 36, 35, 42), (40, 37, 36, 41), (39, 38, 37, 40)])
me_cube_019.materials.append(mat_material_005)
me_cube_019.use_remesh_preserve_volume = False
me_cube_019.use_remesh_preserve_attributes = False
me_cube_019.use_mirror_vertex_groups = False
me_cube_019.update()
me_cube_020 = bpy.data.meshes.new('Cube.020')
me_cube_020.from_pydata([(0.0, 10.0, 19.0), (0.0, 48.0, 19.0), (0.0, 48.0, 9.06e-07), (0.0, 10.0, 9.06e-07), (0.009997, 10.0, 18.95), (69.99, 10.0, 18.95), (69.99, 10.0, 0.04925), (70.0, 10.0, 9.06e-07), (70.0, 10.0, 19.0), (0.01, 10.0, 0.04925), (69.99, 47.5, 19.0), (70.0, 48.0, 19.0), (0.009998, 47.5, 19.0), (69.99, 47.5, 19.0), (0.009998, 48.0, 18.95), (70.0, 48.0, 9.06e-07), (69.99, 48.0, 0.04925), (69.99, 48.0, 18.95), (0.01, 48.0, 0.04925), (0.01, 47.5, 9.06e-07), (69.99, 47.5, 2.34e-06), (69.99, 9.5, 2.34e-06), (0.01, 9.5, 9.06e-07), (69.99, 9.5, 19.0), (69.99, 7.647, 18.82), (69.99, 5.865, 18.28), (69.99, 4.222, 17.4), (69.99, 2.782, 16.22), (69.99, 1.601, 14.78), (69.99, 0.7231, 13.14), (69.99, 0.1825, 11.35), (69.99, 0.0, 9.5), (69.99, 0.1825, 7.647), (69.99, 0.7231, 5.865), (69.99, 1.601, 4.222), (69.99, 2.782, 2.782), (69.99, 4.222, 1.601), (69.99, 5.865, 0.7231), (69.99, 7.647, 0.1825), (0.01, 7.647, 0.1825), (0.01, 5.865, 0.7231), (0.01, 4.222, 1.601), (0.01, 2.782, 2.782), (0.01, 1.601, 4.222), (0.01, 0.7231, 5.865), (0.01, 0.1825, 7.647), (0.01, 0.0, 9.5), (0.01, 0.1825, 11.35), (0.009999, 0.7231, 13.14), (0.009999, 1.601, 14.78), (0.009999, 2.782, 16.22), (0.009998, 4.222, 17.4), (0.009998, 5.865, 18.28), (0.009998, 7.647, 18.82), (0.009998, 9.5, 19.0), (0.01, 57.0, 9.5), (69.99, 57.0, 9.5), (69.99, 56.82, 7.647), (0.01, 56.82, 7.647), (0.009998, 49.35, 18.82), (0.009998, 51.14, 18.28), (0.009998, 52.78, 17.4), (0.009999, 54.22, 16.22), (0.009999, 55.4, 14.78), (0.009999, 56.28, 13.14), (0.01, 56.82, 11.35), (0.01, 56.28, 5.865), (0.01, 55.4, 4.222), (0.01, 54.22, 2.782), (0.01, 52.78, 1.601), (0.01, 51.14, 0.7231), (0.01, 49.35, 0.1825), (69.99, 56.82, 11.35), (69.99, 56.28, 13.14), (69.99, 55.4, 14.78), (69.99, 54.22, 16.22), (69.99, 52.78, 17.4), (69.99, 51.14, 18.28), (69.99, 49.35, 18.82), (69.99, 49.35, 0.1825), (69.99, 51.14, 0.7231), (69.99, 52.78, 1.601), (69.99, 54.22, 2.782), (69.99, 55.4, 4.222), (69.99, 56.28, 5.865), (69.99, 47.5, 19.0)], [], [(0, 1, 2, 3), (0, 4, 5, 6, 7, 8), (3, 7, 6, 9, 4, 0), (10, 8, 11, 1, 12, 13), (10, 12, 1, 0, 8), (14, 1, 11, 15, 16, 17), (18, 16, 15, 2, 1, 14), (3, 2, 19, 7), (2, 15, 7, 19, 20), (11, 8, 7, 15), (55, 56, 57, 58), (14, 59, 60, 61, 62, 63, 64, 65, 55, 58, 66, 67, 68, 69, 70, 71, 18), (65, 72, 56, 55), (57, 56, 72, 73, 74, 75, 76, 77, 78, 17, 16, 79, 80, 81, 82, 83, 84), (58, 57, 84, 66), (17, 78, 59, 14), (59, 78, 77, 60), (60, 77, 76, 61), (61, 76, 75, 62), (62, 75, 74, 63), (63, 74, 73, 64), (64, 73, 72, 65), (66, 84, 83, 67), (67, 83, 82, 68), (68, 82, 81, 69), (69, 81, 80, 70), (70, 80, 79, 71), (18, 71, 79, 16), (13, 85, 10), (12, 85, 13), (10, 85, 12), (9, 6, 5, 4), (6, 21, 22, 9), (5, 23, 24, 25, 26, 27, 28, 29, 30, 31, 32, 33, 34, 35, 36, 37, 38, 21, 6), (22, 21, 38, 39), (9, 22, 39, 40, 41, 42, 43, 44, 45, 46, 47, 48, 49, 50, 51, 52, 53, 54, 4), (4, 54, 23, 5), (53, 24, 23, 54), (52, 25, 24, 53), (51, 26, 25, 52), (50, 27, 26, 51), (49, 28, 27, 50), (48, 29, 28, 49), (47, 30, 29, 48), (46, 31, 30, 47), (45, 32, 31, 46), (44, 33, 32, 45), (43, 34, 33, 44), (42, 35, 34, 43), (41, 36, 35, 42), (40, 37, 36, 41), (39, 38, 37, 40)])
me_cube_020.materials.append(mat_material_006)
me_cube_020.use_remesh_preserve_volume = False
me_cube_020.use_remesh_preserve_attributes = False
me_cube_020.use_mirror_vertex_groups = False
me_cube_020.update()

# ---- objects
ob_y_offset = bpy.data.objects.new('Y Offset', None)
ob_x_dim = bpy.data.objects.new('X Dim', None)
ob_switch = bpy.data.objects.new('Switch', me_switch_mesh)
ob_switch_grom_lower = bpy.data.objects.new('Switch Grom Lower', me_cube_006)
ob_switch_notch = bpy.data.objects.new('Switch Notch', me_cube_008)
ob_switch_grom_upper = bpy.data.objects.new('Switch Grom Upper', me_cube_014)
ob_switch_hole = bpy.data.objects.new('Switch Hole', me_cube_005)
ob_y_dim = bpy.data.objects.new('Y Dim', None)
ob_z_dim = bpy.data.objects.new('Z Dim', None)
ob_z_split = bpy.data.objects.new('Z Split', None)
ob_hook_board_loc = bpy.data.objects.new('Hook Board Loc', None)
ob_usb_a_hole = bpy.data.objects.new('USB_A_Hole', me_cube_009)
ob_pinr = bpy.data.objects.new('PinR', me_cylinder_001)
ob_pinl = bpy.data.objects.new('PinL', me_cylinder)
ob_led_hole_power = bpy.data.objects.new('LED Hole Power', me_cube_002)
ob_led_hole_low_bat = bpy.data.objects.new('LED Hole Low Bat', me_cube_010)
ob_led_charge = bpy.data.objects.new('LED Charge', me_cube_012)
ob_hook_board_max_x = bpy.data.objects.new('Hook Board Max X', None)
ob_hook_board_min_x = bpy.data.objects.new('Hook Board Min X', None)
ob_boardrest = bpy.data.objects.new('BoardRest', me_cube_007)
ob_board = bpy.data.objects.new('Board', me_board_mesh)
ob_boardhole = bpy.data.objects.new('BoardHole', me_cube_003)
ob_lid = bpy.data.objects.new('Lid', me_lid_mesh)
ob_sinkcyl_y = bpy.data.objects.new('SinkCyl Y', me_sinkcyl_y_mesh)
ob_sinkgrom_y = bpy.data.objects.new('SinkGrom Y', me_cylinder_003)
ob_sinkcyl_x = bpy.data.objects.new('SinkCyl X', me_sinkcyl_mesh)
ob_sinkgrom_x = bpy.data.objects.new('SinkGrom X', me_cylinder_020)
ob_box = bpy.data.objects.new('Box', me_box_mesh)
ob_boss_x = bpy.data.objects.new('Boss X', me_cube_013)
ob_boss_y = bpy.data.objects.new('Boss Y', me_cube_017)
ob_lipo1200 = bpy.data.objects.new('LiPo1200', me_cube)
ob_lipo2000 = bpy.data.objects.new('LiPo2000', me_cube_001)
ob_lipo2500 = bpy.data.objects.new('LiPo2500', me_cube_015)
ob_liion4400 = bpy.data.objects.new('LiIon4400', me_cube_016)
ob_liion2200 = bpy.data.objects.new('LiIon2200', me_cube_019)
ob_liion6600 = bpy.data.objects.new('LiIon6600', me_cube_020)

# ---- transforms, parenting, visibility, modifiers, constraints
ob_y_offset.location = (33.5, 43.0, 0.0)
ob_y_offset.rotation_euler = (-1.571, -0.0, 0.0)
ob_y_offset.lock_location = (True, False, True)
ob_y_offset.empty_display_type = 'SINGLE_ARROW'
ob_y_offset.empty_display_size = 10.0
ob_y_offset.empty_image_offset = (0.0, 0.0)
ob_y_offset.show_name = True
ob_y_offset.lineart.crease_threshold = 0.0
ob_x_dim.location = (103.0, 0.0, 0.0)
ob_x_dim.rotation_euler = (-0.0, 1.571, 0.0)
ob_x_dim.lock_location = (False, True, True)
ob_x_dim.empty_display_type = 'SINGLE_ARROW'
ob_x_dim.empty_display_size = 10.0
ob_x_dim.empty_image_offset = (0.0, 0.0)
ob_x_dim.show_name = True
ob_x_dim.lineart.crease_threshold = 0.0
ob_switch.location = (7.5, 18.0, 3.0)
ob_switch.hide_viewport = True
ob_switch.lineart.crease_threshold = 0.0
ob_switch_grom_lower.parent = ob_switch
ob_switch_grom_lower.matrix_parent_inverse = Matrix(((1.0, 0.0, 0.0, -7.5), (0.0, 1.0, 0.0, -18.0), (0.0, 0.0, 1.0, -3.0), (0.0, 0.0, 0.0, 1.0)))
ob_switch_grom_lower.location = (2.7, 18.0, 1.0)
ob_switch_grom_lower.rotation_euler = (-4.996e-16, 7.451e-09, -1.341e-07)
ob_switch_grom_lower.scale = (1.0, 1.0, 1.0)
ob_switch_grom_lower.hide_viewport = True
ob_switch_grom_lower.lineart.crease_threshold = 0.0
ob_switch_notch.parent = ob_switch
ob_switch_notch.matrix_parent_inverse = Matrix(((1.0, 0.0, 0.0, -7.5), (0.0, 1.0, 0.0, -18.0), (0.0, 0.0, 1.0, -3.0), (0.0, 0.0, 0.0, 1.0)))
ob_switch_notch.location = (3.0, 18.0, 6.0)
ob_switch_notch.rotation_euler = (-4.996e-16, 7.451e-09, -1.341e-07)
ob_switch_notch.scale = (1.0, 1.0, 1.0)
ob_switch_notch.hide_viewport = True
ob_switch_notch.show_wire = True
ob_switch_notch.lineart.crease_threshold = 0.0
ob_switch_grom_upper.parent = ob_switch
ob_switch_grom_upper.matrix_parent_inverse = Matrix(((1.0, 0.0, 0.0, -7.5), (0.0, 1.0, 0.0, -18.0), (0.0, 0.0, 1.0, -3.0), (0.0, 0.0, 0.0, 1.0)))
ob_switch_grom_upper.location = (2.7, 18.0, 1.0)
ob_switch_grom_upper.rotation_euler = (-4.996e-16, 7.451e-09, -1.341e-07)
ob_switch_grom_upper.hide_viewport = True
ob_switch_grom_upper.lineart.crease_threshold = 0.0
ob_switch_hole.parent = ob_switch
ob_switch_hole.matrix_parent_inverse = Matrix(((1.0, 0.0, 0.0, -7.5), (0.0, 1.0, 0.0, -18.0), (0.0, 0.0, 1.0, -3.0), (0.0, 0.0, 0.0, 1.0)))
ob_switch_hole.location = (7.5, 18.0, 3.0)
ob_switch_hole.rotation_euler = (-4.996e-16, 7.451e-09, -1.341e-07)
ob_switch_hole.scale = (1.0, 1.0, 1.0)
ob_switch_hole.hide_viewport = True
ob_switch_hole.show_wire = True
ob_switch_hole.lineart.crease_threshold = 0.0
ob_y_dim.location = (0.0, 43.0, 0.0)
ob_y_dim.rotation_euler = (-1.571, 0.0, 0.0)
ob_y_dim.lock_location = (True, False, True)
ob_y_dim.empty_display_type = 'SINGLE_ARROW'
ob_y_dim.empty_display_size = 10.0
ob_y_dim.empty_image_offset = (0.0, 0.0)
ob_y_dim.show_name = True
ob_y_dim.lineart.crease_threshold = 0.0
ob_z_dim.location = (0.0, 0.0, 15.5)
ob_z_dim.lock_location = (True, True, False)
ob_z_dim.empty_display_type = 'SINGLE_ARROW'
ob_z_dim.empty_display_size = 10.0
ob_z_dim.empty_image_offset = (0.0, 0.0)
ob_z_dim.show_name = True
ob_z_dim.lineart.crease_threshold = 0.0
ob_z_split.location = (0.0, 0.0, -3.0)
ob_z_split.lock_location = (True, True, False)
ob_z_split.empty_display_type = 'SINGLE_ARROW'
ob_z_split.empty_display_size = 10.0
ob_z_split.empty_image_offset = (0.0, 0.0)
ob_z_split.show_name = True
ob_z_split.lineart.crease_threshold = 0.0
_c = ob_z_split.constraints.new('COPY_LOCATION'); _c.name = 'Copy Location'
_c.target = ob_z_dim
_c.use_x = False
_c.use_y = False
_c.use_offset = True
ob_hook_board_loc.location = (18.5, 0.0, 3.0)
ob_hook_board_loc.empty_display_type = 'SINGLE_ARROW'
ob_hook_board_loc.empty_display_size = 10.0
ob_hook_board_loc.empty_image_offset = (0.0, 0.0)
ob_hook_board_loc.show_name = True
ob_hook_board_loc.lineart.crease_threshold = 0.0
ob_usb_a_hole.parent = ob_hook_board_loc
ob_usb_a_hole.location = (0.0, 35.0, 3.1)
ob_usb_a_hole.hide_viewport = True
ob_usb_a_hole.lineart.crease_threshold = 0.0
ob_pinr.parent = ob_hook_board_loc
ob_pinr.location = (8.32, 2.54, 1.8)
ob_pinr.scale = (1.0, 1.0, 1.067)
ob_pinr.hide_viewport = True
ob_pinr.lineart.crease_threshold = 0.0
ob_pinl.parent = ob_hook_board_loc
ob_pinl.location = (-8.32, 2.54, 1.8)
ob_pinl.scale = (1.0, 1.0, 1.067)
ob_pinl.hide_viewport = True
ob_pinl.lineart.crease_threshold = 0.0
_c = ob_pinl.constraints.new('COPY_LOCATION'); _c.name = 'Copy Location'
_c.owner_space = 'LOCAL'
_c.target_space = 'LOCAL'
_c.target = ob_pinr
_c.use_y = False
_c.use_z = False
_c.invert_x = True
ob_led_hole_power.parent = ob_hook_board_loc
ob_led_hole_power.location = (9.5, 33.0, 15.0)
ob_led_hole_power.hide_viewport = True
ob_led_hole_power.lineart.crease_threshold = 0.0
ob_led_hole_low_bat.parent = ob_hook_board_loc
ob_led_hole_low_bat.location = (8.5, 7.0, 15.0)
ob_led_hole_low_bat.hide_viewport = True
ob_led_hole_low_bat.lineart.crease_threshold = 0.0
ob_led_charge.parent = ob_hook_board_loc
ob_led_charge.location = (-9.0, 7.0, 15.0)
ob_led_charge.hide_viewport = True
ob_led_charge.lineart.crease_threshold = 0.0
ob_hook_board_max_x.parent = ob_hook_board_loc
ob_hook_board_max_x.location = (11.0, 0.0, 0.0)
ob_hook_board_max_x.empty_display_type = 'SINGLE_ARROW'
ob_hook_board_max_x.empty_display_size = 10.0
ob_hook_board_max_x.empty_image_offset = (0.0, 0.0)
ob_hook_board_max_x.hide_viewport = True
ob_hook_board_max_x.lineart.crease_threshold = 0.0
ob_hook_board_min_x.parent = ob_hook_board_loc
ob_hook_board_min_x.location = (-11.0, 0.0, 0.0)
ob_hook_board_min_x.empty_display_type = 'SINGLE_ARROW'
ob_hook_board_min_x.empty_display_size = 10.0
ob_hook_board_min_x.empty_image_offset = (0.0, 0.0)
ob_hook_board_min_x.hide_viewport = True
ob_hook_board_min_x.lineart.crease_threshold = 0.0
_c = ob_hook_board_min_x.constraints.new('COPY_LOCATION'); _c.name = 'Copy Location'
_c.owner_space = 'LOCAL'
_c.target_space = 'LOCAL'
_c.target = ob_hook_board_max_x
_c.use_y = False
_c.use_z = False
_c.invert_x = True
ob_boardrest.parent = ob_hook_board_loc
ob_boardrest.location = (0.0, 0.5, -2.0)
ob_boardrest.scale = (0.9545, 1.0, 1.0)
ob_boardrest.hide_viewport = True
ob_boardrest.lineart.crease_threshold = 0.0
_vg = ob_boardrest.vertex_groups.new(name='Rest Max X')
_vg.add([4, 5, 6, 7], 1.0, 'REPLACE')
_vg = ob_boardrest.vertex_groups.new(name='Rest Min X')
_vg.add([0, 1, 2, 3], 1.0, 'REPLACE')
_m = ob_boardrest.modifiers.new('Rest Max X', 'HOOK')
_m.center = (11.0, 2.5, 2.0)
_m.matrix_inverse = ((0.9545, 0.0, 0.0, -11.0), (0.0, 1.0, 0.0, 0.5), (0.0, 0.0, 1.0, -2.0), (0.0, 0.0, 0.0, 1.0))
_m.object = ob_hook_board_max_x
_m.vertex_group = 'Rest Max X'
_m = ob_boardrest.modifiers.new('Rest Min X', 'HOOK')
_m.center = (-2.384e-07, 2.5, 2.0)
_m.matrix_inverse = ((0.9545, 0.0, 0.0, 11.0), (0.0, 1.0, 0.0, 0.5), (0.0, 0.0, 1.0, -2.0), (0.0, 0.0, 0.0, 1.0))
_m.object = ob_hook_board_min_x
_m.vertex_group = 'Rest Min X'
ob_board.parent = ob_hook_board_loc
ob_board.location = (0.0, 0.0, 0.0)
ob_board.hide_viewport = True
ob_board.lineart.crease_threshold = 0.0
_vg = ob_board.vertex_groups.new(name='Board Max X')
_vg.add([4, 5, 6, 7], 1.0, 'REPLACE')
_vg = ob_board.vertex_groups.new(name='Board Min X')
_vg.add([0, 1, 2, 3], 1.0, 'REPLACE')
_m = ob_board.modifiers.new('Board Max X', 'HOOK')
_m.matrix_inverse = ((1.0, 0.0, 0.0, -11.0), (0.0, 1.0, 0.0, 0.0), (0.0, 0.0, 1.0, 0.0), (0.0, 0.0, 0.0, 1.0))
_m.object = ob_hook_board_max_x
_m.use_falloff_uniform = True
_m.vertex_group = 'Board Max X'
_m = ob_board.modifiers.new('Board Min X', 'HOOK')
_m.matrix_inverse = ((1.0, 0.0, 0.0, 11.0), (0.0, 1.0, 0.0, 0.0), (0.0, 0.0, 1.0, 0.0), (0.0, 0.0, 0.0, 1.0))
_m.object = ob_hook_board_min_x
_m.vertex_group = 'Board Min X'
ob_boardhole.parent = ob_hook_board_loc
ob_boardhole.location = (0.0, -1.0, 0.0)
ob_boardhole.scale = (1.0, 0.1351, 1.0)
ob_boardhole.hide_viewport = True
ob_boardhole.show_wire = True
ob_boardhole.lineart.crease_threshold = 0.0
_vg = ob_boardhole.vertex_groups.new(name='Board Max X')
_vg.add([4, 5, 6, 7], 1.0, 'REPLACE')
_vg = ob_boardhole.vertex_groups.new(name='Board Min X')
_vg.add([0, 1, 2, 3], 1.0, 'REPLACE')
_m = ob_boardhole.modifiers.new('Hook Board Max X', 'HOOK')
_m.matrix_inverse = ((1.0, 0.0, 0.0, -11.0), (0.0, 0.1351, 0.0, -1.0), (0.0, 0.0, 1.0, 0.0), (0.0, 0.0, 0.0, 1.0))
_m.object = ob_hook_board_max_x
_m.vertex_group = 'Board Max X'
_m = ob_boardhole.modifiers.new('Hook Board Min X', 'HOOK')
_m.matrix_inverse = ((1.0, 0.0, 0.0, 11.0), (0.0, 0.1351, 0.0, -1.0), (0.0, 0.0, 1.0, 0.0), (0.0, 0.0, 0.0, 1.0))
_m.object = ob_hook_board_min_x
_m.vertex_group = 'Board Min X'
ob_lid.location = (0.0, 0.0, 12.5)
ob_lid.show_wire = True
ob_lid.lineart.crease_threshold = 0.0
_vg = ob_lid.vertex_groups.new(name='X Dim')
_vg.add([2, 3, 5, 7, 10, 11, 13, 15], 1.0, 'REPLACE')
_vg = ob_lid.vertex_groups.new(name='Y Dim')
_vg.add([1, 3, 6, 7, 9, 10, 14, 15, 40, 41, 42, 43, 44, 45, 46, 47, 48, 49, 50, 51, 54, 55, 56, 57], 1.0, 'REPLACE')
_vg = ob_lid.vertex_groups.new(name='Z Dim')
_vg.add([0, 1, 2, 3, 4, 5, 6, 7, 48, 49, 54, 55], 1.0, 'REPLACE')
_vg = ob_lid.vertex_groups.new(name='Z Split')
_vg.add([8, 9, 10, 11, 12, 13, 14, 15, 16, 17, 18, 19, 20, 21, 22, 23, 40, 41, 42, 43, 50, 51, 52, 53, 56, 57], 1.0, 'REPLACE')
_vg = ob_lid.vertex_groups.new(name='Y Offset')
_vg.add([3, 7, 10, 15, 54, 55, 56, 57], 1.0, 'REPLACE')
_vg = ob_lid.vertex_groups.new(name='Board Max X')
_vg.add([21, 23, 35, 39, 52, 53], 1.0, 'REPLACE')
_vg = ob_lid.vertex_groups.new(name='Board Min X')
_vg.add([20, 22, 32, 36], 1.0, 'REPLACE')
_vg = ob_lid.vertex_groups.new(name='Switch Tab')
_vg.add([16, 17, 18, 19, 24, 25, 26, 27], 1.0, 'REPLACE')
_m = ob_lid.modifiers.new('HookX Dim', 'HOOK')
_m.matrix_inverse = ((7.55e-08, 0.0, -1.0, -12.5), (0.0, 1.0, 0.0, 0.0), (1.0, 0.0, 7.55e-08, -36.0), (0.0, 0.0, 0.0, 1.0))
_m.object = ob_x_dim
_m.vertex_group = 'X Dim'
_m = ob_lid.modifiers.new('Hook Y Dim', 'HOOK')
_m.matrix_inverse = ((1.0, 0.0, 0.0, 0.0), (0.0, -4.371e-08, -1.0, -12.5), (0.0, 1.0, -4.371e-08, -43.0), (0.0, 0.0, 0.0, 1.0))
_m.object = ob_y_dim
_m.vertex_group = 'Y Dim'
_m = ob_lid.modifiers.new('Hook Z Dim', 'HOOK')
_m.matrix_inverse = ((1.0, 0.0, 0.0, 0.0), (0.0, 1.0, 0.0, 0.0), (0.0, 0.0, 1.0, -3.0), (0.0, 0.0, 0.0, 1.0))
_m.object = ob_z_dim
_m.vertex_group = 'Z Dim'
_m = ob_lid.modifiers.new('Hook Z Split', 'HOOK')
_m.object = ob_z_split
_m.vertex_group = 'Z Split'
_m = ob_lid.modifiers.new('Hook Y Offset', 'HOOK')
_m.matrix_inverse = ((1.0, 5.96e-08, -3.553e-15, -33.5), (0.0, -4.371e-08, -1.0, -12.5), (0.0, 1.0, -4.371e-08, -43.0), (0.0, 0.0, 0.0, 1.0))
_m.object = ob_y_offset
_m.vertex_group = 'Y Offset'
_m = ob_lid.modifiers.new('Hook Board Max X', 'HOOK')
_m.matrix_inverse = ((1.0, 0.0, 0.0, -29.5), (0.0, 1.0, 0.0, 0.0), (0.0, 0.0, 1.0, 9.5), (0.0, 0.0, 0.0, 1.0))
_m.object = ob_hook_board_max_x
_m.vertex_group = 'Board Max X'
_m = ob_lid.modifiers.new('Hook Board Min X', 'HOOK')
_m.matrix_inverse = ((1.0, 0.0, 0.0, -7.5), (0.0, 1.0, 0.0, 0.0), (0.0, 0.0, 1.0, 9.5), (0.0, 0.0, 0.0, 1.0))
_m.object = ob_hook_board_min_x
_m.vertex_group = 'Board Min X'
_m = ob_lid.modifiers.new('Hook Switch Tab', 'HOOK')
_m.matrix_inverse = ((1.0, 0.0, 0.0, -7.5), (0.0, 1.0, 0.0, -18.0), (0.0, 0.0, 1.0, 9.5), (0.0, 0.0, 0.0, 1.0))
_m.object = ob_switch
_m.vertex_group = 'Switch Tab'
_m = ob_lid.modifiers.new('Bevel', 'BEVEL')
_m.width = 1.5
_m.width_pct = 1.5
_m.segments = 5
_m.limit_method = 'WEIGHT'
_m.use_clamp_overlap = False
_m.spread = 0.0
_m = ob_lid.modifiers.new('SwitchGromUpper', 'BOOLEAN')
_m.object = ob_switch_grom_upper
_m.operation = 'UNION'
_m.solver = 'FAST'
_m = ob_lid.modifiers.new('SwitchHoleUpper', 'BOOLEAN')
_m.object = ob_switch_hole
_m.solver = 'FAST'
_m = ob_lid.modifiers.new('SinkGrom X', 'BOOLEAN')
_m.object = ob_sinkgrom_x
_m.operation = 'UNION'
_m.solver = 'FAST'
_m = ob_lid.modifiers.new('SinkCyl X', 'BOOLEAN')
_m.object = ob_sinkcyl_x
_m.solver = 'FAST'
_m = ob_lid.modifiers.new('SinkGrom Y', 'BOOLEAN')
_m.object = ob_sinkgrom_y
_m.operation = 'UNION'
_m.solver = 'FAST'
_m = ob_lid.modifiers.new('SinkCyl Y', 'BOOLEAN')
_m.object = ob_sinkcyl_y
_m.solver = 'FAST'
_m = ob_lid.modifiers.new('LED Charge', 'BOOLEAN')
_m.object = ob_led_charge
_m.solver = 'FAST'
_m = ob_lid.modifiers.new('LED Hole Low Bat', 'BOOLEAN')
_m.object = ob_led_hole_low_bat
_m.solver = 'FAST'
_m = ob_lid.modifiers.new('LED Hole Power', 'BOOLEAN')
_m.object = ob_led_hole_power
_m.solver = 'FAST'
ob_sinkcyl_y.parent = ob_lid
ob_sinkcyl_y.matrix_parent_inverse = Matrix(((1.0, 0.0, 0.0, -0.0), (0.0, 1.0, 0.0, -0.0), (0.0, 0.0, 1.0, -12.5), (0.0, 0.0, 0.0, 1.0)))
ob_sinkcyl_y.location = (0.0, 0.0, 0.0)
ob_sinkcyl_y.color = (1.0, 0.5, 0.5, 1.0)
ob_sinkcyl_y.hide_viewport = True
ob_sinkcyl_y.lineart.crease_threshold = 0.0
_c = ob_sinkcyl_y.constraints.new('COPY_LOCATION'); _c.name = 'Z Dim'
_c.active = False
_c.target = ob_z_dim
_c.use_x = False
_c.use_y = False
_c = ob_sinkcyl_y.constraints.new('COPY_LOCATION'); _c.name = 'Y Dim'
_c.target = ob_y_dim
_c.use_x = False
_c.use_z = False
ob_sinkgrom_y.parent = ob_sinkcyl_y
ob_sinkgrom_y.location = (0.0, 0.0, 0.0)
ob_sinkgrom_y.color = (0.5, 1.0, 0.5, 1.0)
ob_sinkgrom_y.hide_viewport = True
ob_sinkgrom_y.lineart.crease_threshold = 0.0
ob_sinkcyl_x.parent = ob_lid
ob_sinkcyl_x.matrix_parent_inverse = Matrix(((1.0, 0.0, 0.0, -0.0), (0.0, 1.0, 0.0, -0.0), (0.0, 0.0, 1.0, -12.5), (0.0, 0.0, 0.0, 1.0)))
ob_sinkcyl_x.location = (0.0, 0.0, 0.0)
ob_sinkcyl_x.color = (1.0, 0.5, 0.5, 1.0)
ob_sinkcyl_x.hide_viewport = True
ob_sinkcyl_x.lineart.crease_threshold = 0.0
_c = ob_sinkcyl_x.constraints.new('COPY_LOCATION'); _c.name = 'Copy Location'
_c.active = False
_c.target = ob_x_dim
_c.use_y = False
_c.use_z = False
_c = ob_sinkcyl_x.constraints.new('COPY_LOCATION'); _c.name = 'Copy Location.001'
_c.target = ob_z_dim
_c.use_x = False
_c.use_y = False
ob_sinkgrom_x.parent = ob_sinkcyl_x
ob_sinkgrom_x.location = (0.0, 0.0, 0.0)
ob_sinkgrom_x.color = (0.5, 1.0, 0.5, 1.0)
ob_sinkgrom_x.hide_viewport = True
ob_sinkgrom_x.lineart.crease_threshold = 0.0
ob_box.location = (0.0, 0.0, 0.0)
ob_box.show_wire = True
ob_box.lineart.crease_threshold = 0.0
_vg = ob_box.vertex_groups.new(name='X Dim')
_vg.add([2, 3, 4, 5, 10, 11, 16, 17], 1.0, 'REPLACE')
_vg = ob_box.vertex_groups.new(name='Y Dim')
_vg.add([1, 3, 4, 6, 8, 9, 10, 14, 16, 18, 19, 21, 23, 24, 25, 26, 28], 1.0, 'REPLACE')
_vg = ob_box.vertex_groups.new(name='Z Split')
_vg.add([8, 9, 10, 11, 12, 13, 14, 15, 16, 17, 20, 21, 22, 23, 24, 27, 28, 29], 1.0, 'REPLACE')
_vg = ob_box.vertex_groups.new(name='Y Offset')
_vg.add([3, 4, 10, 16, 24, 25, 26, 28], 1.0, 'REPLACE')
_m = ob_box.modifiers.new('HookX Dim', 'HOOK')
_m.matrix_inverse = ((7.55e-08, 0.0, -1.0, -2.718e-06), (0.0, 1.0, 0.0, 0.0), (1.0, 0.0, 7.55e-08, -36.0), (0.0, 0.0, 0.0, 1.0))
_m.object = ob_x_dim
_m.vertex_group = 'X Dim'
_m = ob_box.modifiers.new('Hook Y Dim', 'HOOK')
_m.matrix_inverse = ((1.0, 0.0, 0.0, 0.0), (0.0, -4.371e-08, -1.0, 1.88e-06), (0.0, 1.0, -4.371e-08, -43.0), (0.0, 0.0, 0.0, 1.0))
_m.object = ob_y_dim
_m.vertex_group = 'Y Dim'
_m = ob_box.modifiers.new('Hook Z Split', 'HOOK')
_m.matrix_inverse = ((1.0, 0.0, 0.0, 0.0), (0.0, 1.0, 0.0, 0.0), (0.0, 0.0, 1.0, -12.5), (0.0, 0.0, 0.0, 1.0))
_m.object = ob_z_split
_m.vertex_group = 'Z Split'
_m = ob_box.modifiers.new('Hook Y Offset', 'HOOK')
_m.matrix_inverse = ((1.0, 5.96e-08, -3.553e-15, -33.5), (0.0, -4.371e-08, -1.0, 1.88e-06), (0.0, 1.0, -4.371e-08, -43.0), (0.0, 0.0, 0.0, 1.0))
_m.object = ob_y_offset
_m.vertex_group = 'Y Offset'
_m = ob_box.modifiers.new('Bevel', 'BEVEL')
_m.width = 1.5
_m.width_pct = 1.5
_m.segments = 5
_m.limit_method = 'WEIGHT'
_m.use_clamp_overlap = False
_m.spread = 0.0
_m = ob_box.modifiers.new('SwitchGromLower', 'BOOLEAN')
_m.object = ob_switch_grom_lower
_m.operation = 'UNION'
_m.solver = 'FAST'
_m = ob_box.modifiers.new('BoardRest', 'BOOLEAN')
_m.object = ob_boardrest
_m.operation = 'UNION'
_m.solver = 'FAST'
_m = ob_box.modifiers.new('BoardHole', 'BOOLEAN')
_m.object = ob_boardhole
_m.solver = 'FAST'
_m = ob_box.modifiers.new('SwitchHoleLower', 'BOOLEAN')
_m.object = ob_switch_hole
_m.solver = 'FAST'
_m = ob_box.modifiers.new('PinL', 'BOOLEAN')
_m.object = ob_pinl
_m.operation = 'UNION'
_m.solver = 'FAST'
_m = ob_box.modifiers.new('PinR', 'BOOLEAN')
_m.object = ob_pinr
_m.operation = 'UNION'
_m.solver = 'FAST'
_m = ob_box.modifiers.new('Boss Y', 'BOOLEAN')
_m.object = ob_boss_y
_m.operation = 'UNION'
_m.solver = 'FAST'
_m = ob_box.modifiers.new('Boss X', 'BOOLEAN')
_m.object = ob_boss_x
_m.operation = 'UNION'
_m.solver = 'FAST'
_m = ob_box.modifiers.new('USB_A_Hole', 'BOOLEAN')
_m.object = ob_usb_a_hole
_m.solver = 'FAST'
_m = ob_box.modifiers.new('Switch Notch', 'BOOLEAN')
_m.object = ob_switch_notch
_m.solver = 'FAST'
ob_boss_x.parent = ob_box
ob_boss_x.location = (0.0, 0.0, 0.0)
ob_boss_x.hide_viewport = True
ob_boss_x.lineart.crease_threshold = 0.0
_c = ob_boss_x.constraints.new('COPY_LOCATION'); _c.name = 'X Dim Copy Location'
_c.active = False
_c.target = ob_x_dim
_c.use_y = False
_c.use_z = False
_c = ob_boss_x.constraints.new('COPY_LOCATION'); _c.name = 'Z Split Copy Location'
_c.target = ob_z_split
_c.use_x = False
_c.use_y = False
ob_boss_y.parent = ob_box
ob_boss_y.location = (0.0, 0.0, 0.0)
ob_boss_y.hide_viewport = True
ob_boss_y.lineart.crease_threshold = 0.0
_c = ob_boss_y.constraints.new('COPY_LOCATION'); _c.name = 'Y Dim Copy Location'
_c.active = False
_c.target = ob_y_dim
_c.use_x = False
_c.use_z = False
_c = ob_boss_y.constraints.new('COPY_LOCATION'); _c.name = 'Z Split Copy Location'
_c.target = ob_z_split
_c.use_x = False
_c.use_y = False
ob_lipo1200.location = (34.0, 5.0, 1.6)
ob_lipo1200.scale = (3.15, 1.75, 0.3)
ob_lipo1200.lineart.crease_threshold = 0.0
ob_lipo2000.location = (34.0, 4.0, 1.6)
ob_lipo2000.scale = (3.15, 1.85, 0.4)
ob_lipo2000.lineart.crease_threshold = 0.0
ob_lipo2500.location = (37.0, 4.0, 1.6)
ob_lipo2500.scale = (3.15, 2.4, 0.4)
ob_lipo2500.lineart.crease_threshold = 0.0
ob_liion4400.location = (35.0, 1.6, 1.6)
ob_liion4400.lineart.crease_threshold = 0.0
ob_liion2200.location = (35.0, 8.0, 1.6)
ob_liion2200.lineart.crease_threshold = 0.0
ob_liion6600.location = (35.0, 1.6, 1.6)
ob_liion6600.lineart.crease_threshold = 0.0

# ---- collection membership
col_collection_1.objects.link(ob_y_offset)
col_collection_1.objects.link(ob_x_dim)
col_collection_1.objects.link(ob_switch)
col_collection_1.objects.link(ob_switch_grom_lower)
col_collection_1.objects.link(ob_switch_notch)
col_collection_1.objects.link(ob_switch_grom_upper)
col_collection_1.objects.link(ob_switch_hole)
col_collection_1.objects.link(ob_y_dim)
col_collection_1.objects.link(ob_z_dim)
col_collection_1.objects.link(ob_z_split)
col_collection_1.objects.link(ob_hook_board_loc)
col_collection_1.objects.link(ob_usb_a_hole)
col_collection_1.objects.link(ob_pinr)
col_collection_1.objects.link(ob_pinl)
col_collection_1.objects.link(ob_led_hole_power)
col_collection_1.objects.link(ob_led_hole_low_bat)
col_collection_1.objects.link(ob_led_charge)
col_collection_1.objects.link(ob_hook_board_max_x)
col_collection_1.objects.link(ob_hook_board_min_x)
col_collection_1.objects.link(ob_boardrest)
col_collection_1.objects.link(ob_board)
col_collection_1.objects.link(ob_boardhole)
col_collection_1.objects.link(ob_lid)
col_collection_1.objects.link(ob_sinkcyl_y)
col_collection_1.objects.link(ob_sinkgrom_y)
col_collection_1.objects.link(ob_sinkcyl_x)
col_collection_1.objects.link(ob_sinkgrom_x)
col_collection_1.objects.link(ob_box)
col_collection_1.objects.link(ob_boss_x)
col_collection_1.objects.link(ob_boss_y)
col_collection_2.objects.link(ob_lipo1200)
col_collection_2.objects.link(ob_lipo2000)
col_collection_2.objects.link(ob_lipo2500)
col_collection_2.objects.link(ob_liion4400)
col_collection_2.objects.link(ob_liion2200)
col_collection_2.objects.link(ob_liion6600)

# ---- scene / render settings (as saved in the file)
scene.frame_start = 1; scene.frame_end = 250; scene.frame_set(252)
scene.render.engine = 'CYCLES'
scene.render.image_settings.file_format = 'FFMPEG'
scene.render.image_settings.color_mode = 'RGB'
scene.render.resolution_percentage = 50
scene.render.dither_intensity = 0.0
scene.cycles.use_denoising = False
scene.cycles.samples = 10
scene.cycles.sampling_pattern = 'TABULATED_SOBOL'
scene.cycles.light_sampling_threshold = 0.0
scene.cycles.use_adaptive_sampling = False
scene.cycles.use_light_tree = False
scene.cycles.blur_glossy = 0.0
scene.cycles.pixel_filter_type = 'GAUSSIAN'
scene.cycles.sample_clamp_indirect = 0.0
scene.view_settings.view_transform = 'Standard'
scene.unit_settings.scale_length = 0.001
bpy.context.view_layer.update()

# ---- added for rendering (the .blend has no active camera and no usable light): camera, sun
cam_auto = bpy.data.cameras.new('AutoCamera')
cam_auto.lens = 50.0
cam_auto.sensor_width = 36.0
cam_auto.clip_end = 2119.37
ob_auto_camera = bpy.data.objects.new('AutoCamera', cam_auto)
scene.collection.objects.link(ob_auto_camera)
ob_auto_camera.location = (166.762, -116.915, 109.61)
ob_auto_camera.rotation_euler = (1.09748, -7.21219e-08, 0.694738)
scene.camera = ob_auto_camera
light_auto_sun = bpy.data.lights.new('AutoSun', 'SUN')
light_auto_sun.energy = 3.0
light_auto_sun.angle = 0.0523599
ob_auto_sun = bpy.data.objects.new('AutoSun', light_auto_sun)
scene.collection.objects.link(ob_auto_sun)
ob_auto_sun.rotation_euler = (0.872665, 0.174533, 0.523599)
bpy.context.view_layer.update()
